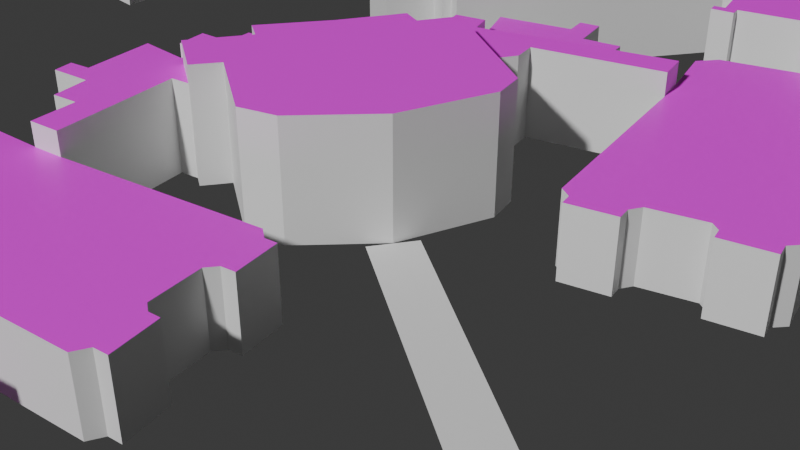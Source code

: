# Source: Untitled1.blend  (saved by Blender 5.0.118; exported with 4.5.12 LTS)
import bpy
from mathutils import Matrix  # noqa: F401  (used for matrix-valued properties, if any)

bpy.ops.wm.read_factory_settings(use_empty=True)
scene = bpy.context.scene
scene.name = 'Scene'

# ---- collections
col_collection = bpy.data.collections.new('Collection'); scene.collection.children.link(col_collection)
col_roads = bpy.data.collections.new('roads'); scene.collection.children.link(col_roads)

# ---- images (referenced by path relative to the original .blend; pixels are not part of the script)
import os
ASSET_DIR = os.environ.get("B2B_ASSET_DIR", "")  # directory of the original .blend (textures are referenced by path, not embedded)
HERE = os.path.dirname(os.path.abspath(__file__))  # packed textures are extracted next to this script under _unpacked/

def load_image(name, relpath, width, height, colorspace="sRGB"):
    """Load a texture the original file referenced (path relative to the .blend, or extracted next to this script)."""
    p = next((c for c in (os.path.join(HERE, relpath), os.path.join(ASSET_DIR, relpath)) if relpath and os.path.exists(c)), "")
    if p:
        img = bpy.data.images.load(p, check_existing=True)
        img.name = name
    else:  # same state as the original file: an image datablock whose file is absent (Cycles renders it pink)
        img = bpy.data.images.new(name, width, height)
        img.source = "FILE"
        img.filepath = "//" + (relpath or name)
    img.colorspace_settings.name = colorspace
    return img
img_cv_raman___bhagat_sing_building_png = load_image('CV RAMAN & BHAGAT SING BUILDING.png', 'CV RAMAN & BHAGAT SING BUILDING.png', 1024, 1024, 'sRGB')
img_tagore_b_hostel_png = load_image('Tagore B Hostel.png', 'Tagore B Hostel.png', 1024, 1024, 'sRGB')
img_a_block_1_png = load_image('A Block 1.png', 'A Block 1.png', 1024, 1024, 'sRGB')
img_d_block_png = load_image('D Block.png', 'D Block.png', 1024, 1024, 'sRGB')
img_d_block_right_png = load_image('D Block Right.png', 'D Block Right.png', 1024, 1024, 'sRGB')
img_admin_cell_png = load_image('Admin Cell.png', 'Admin Cell.png', 1024, 1024, 'sRGB')
img_pica_building_png = load_image('PICA Building.png', 'PICA Building.png', 1024, 1024, 'sRGB')
img_parul_institute_of_ayurved_png = load_image('Parul Institute of Ayurved.png', 'Parul Institute of Ayurved.png', 1024, 1024, 'sRGB')
img_parul_institute_of_management_and_research_png = load_image('Parul Institute of Management and Research.png', 'Parul Institute of Management and Research.png', 1024, 1024, 'sRGB')
img_kalpna_bhavan_b_png = load_image('Kalpna Bhavan B.png', 'Kalpna Bhavan B.png', 1024, 1024, 'sRGB')
img_parul_institute_of_architecture_and_research_png = load_image('Parul Institute of Architecture and Research.png', 'Parul Institute of Architecture and Research.png', 1024, 1024, 'sRGB')

# ---- materials (node trees are filled in below, after node groups)
mat_cv_raman___n_block = bpy.data.materials.new('CV_Raman_&_N_Block')
mat_material_002 = bpy.data.materials.new('Material.002')
mat_tagore_b_hostel = bpy.data.materials.new('Tagore_B_Hostel')
mat_a_block_1 = bpy.data.materials.new('A Block 1')
mat_material = bpy.data.materials.new('Material')
mat_material.alpha_threshold = 0.0
mat_material.use_backface_culling_lightprobe_volume = False
mat_material.roughness = 0.5
mat_material.line_color = (0.0, 0.0, 0.0, 1.0)
mat_material_001 = bpy.data.materials.new('Material.001')
mat_material_003 = bpy.data.materials.new('Material.003')
mat_d_block_right = bpy.data.materials.new('D Block Right')
mat_admin_cell = bpy.data.materials.new('Admin Cell')
mat_pica_building = bpy.data.materials.new('PICA Building')
mat_parul_institute_of_ayurved = bpy.data.materials.new('Parul Institute of Ayurved')
mat_parul_institutee_of_management_and_research = bpy.data.materials.new('Parul Institutee of Management and Research')
mat_kalpna_bhavan_b = bpy.data.materials.new('Kalpna Bhavan B')
mat_parul_institute_of_architecture_and_research = bpy.data.materials.new('Parul Institute of Architecture and Research')

# ---- material node trees
mat_cv_raman___n_block.use_nodes = True; mat_cv_raman___n_block.node_tree.nodes.clear()
_N = mat_cv_raman___n_block.node_tree.nodes; _L = mat_cv_raman___n_block.node_tree.links
n0 = _N.new('ShaderNodeBsdfPrincipled'); n0.name = 'Principled BSDF'; n0.location = (-200, 100)
n1 = _N.new('ShaderNodeOutputMaterial'); n1.name = 'Material Output'; n1.location = (200, 100)
n2 = _N.new('ShaderNodeTexImage'); n2.name = 'Image Texture'; n2.location = (-549, 109)
n2.image = img_cv_raman___bhagat_sing_building_png
_L.new(n0.outputs[0], n1.inputs[0])
_L.new(n2.outputs[0], n0.inputs[0])
n1.is_active_output = True
mat_material_002.use_nodes = True; mat_material_002.node_tree.nodes.clear()
_N = mat_material_002.node_tree.nodes; _L = mat_material_002.node_tree.links
n0 = _N.new('ShaderNodeBsdfPrincipled'); n0.name = 'Principled BSDF'; n0.location = (-200, 100)
n1 = _N.new('ShaderNodeOutputMaterial'); n1.name = 'Material Output'; n1.location = (200, 100)
_L.new(n0.outputs[0], n1.inputs[0])
n1.is_active_output = True
mat_tagore_b_hostel.use_nodes = True; mat_tagore_b_hostel.node_tree.nodes.clear()
_N = mat_tagore_b_hostel.node_tree.nodes; _L = mat_tagore_b_hostel.node_tree.links
n0 = _N.new('ShaderNodeBsdfPrincipled'); n0.name = 'Principled BSDF'; n0.location = (-200, 100)
n1 = _N.new('ShaderNodeOutputMaterial'); n1.name = 'Material Output'; n1.location = (200, 100)
n2 = _N.new('ShaderNodeTexImage'); n2.name = 'Image Texture'; n2.location = (-612, 108)
n2.image = img_tagore_b_hostel_png
_L.new(n0.outputs[0], n1.inputs[0])
_L.new(n2.outputs[0], n0.inputs[0])
n1.is_active_output = True
mat_a_block_1.use_nodes = True; mat_a_block_1.node_tree.nodes.clear()
_N = mat_a_block_1.node_tree.nodes; _L = mat_a_block_1.node_tree.links
n0 = _N.new('ShaderNodeBsdfPrincipled'); n0.name = 'Principled BSDF'; n0.location = (-200, 100)
n1 = _N.new('ShaderNodeOutputMaterial'); n1.name = 'Material Output'; n1.location = (200, 100)
n2 = _N.new('ShaderNodeTexImage'); n2.name = 'Image Texture'; n2.location = (-552, 61)
n2.image = img_a_block_1_png
_L.new(n0.outputs[0], n1.inputs[0])
_L.new(n2.outputs[0], n0.inputs[0])
n1.is_active_output = True
mat_material.use_nodes = True; mat_material.node_tree.nodes.clear()
_N = mat_material.node_tree.nodes; _L = mat_material.node_tree.links
n0 = _N.new('ShaderNodeOutputMaterial'); n0.name = 'Material Output'; n0.location = (200, 100)
n1 = _N.new('ShaderNodeBsdfPrincipled'); n1.name = 'Principled BSDF'; n1.location = (-200, 100)
_L.new(n1.outputs[0], n0.inputs[0])
n0.is_active_output = True
mat_material_001.use_nodes = True; mat_material_001.node_tree.nodes.clear()
_N = mat_material_001.node_tree.nodes; _L = mat_material_001.node_tree.links
n0 = _N.new('ShaderNodeBsdfPrincipled'); n0.name = 'Principled BSDF'; n0.location = (-200, 100)
n1 = _N.new('ShaderNodeOutputMaterial'); n1.name = 'Material Output'; n1.location = (200, 100)
n2 = _N.new('ShaderNodeTexImage'); n2.name = 'Image Texture'; n2.location = (-529, 94)
n2.image = img_d_block_png
_L.new(n0.outputs[0], n1.inputs[0])
_L.new(n2.outputs[0], n0.inputs[0])
n1.is_active_output = True
mat_material_003.use_nodes = True; mat_material_003.node_tree.nodes.clear()
_N = mat_material_003.node_tree.nodes; _L = mat_material_003.node_tree.links
n0 = _N.new('ShaderNodeBsdfPrincipled'); n0.name = 'Principled BSDF'; n0.location = (-200, 100)
n1 = _N.new('ShaderNodeOutputMaterial'); n1.name = 'Material Output'; n1.location = (200, 100)
_L.new(n0.outputs[0], n1.inputs[0])
n1.is_active_output = True
mat_d_block_right.use_nodes = True; mat_d_block_right.node_tree.nodes.clear()
_N = mat_d_block_right.node_tree.nodes; _L = mat_d_block_right.node_tree.links
n0 = _N.new('ShaderNodeBsdfPrincipled'); n0.name = 'Principled BSDF'; n0.location = (-200, 100)
n1 = _N.new('ShaderNodeOutputMaterial'); n1.name = 'Material Output'; n1.location = (200, 100)
n2 = _N.new('ShaderNodeTexImage'); n2.name = 'Image Texture'; n2.location = (-634, 39)
n2.image = img_d_block_right_png
_L.new(n0.outputs[0], n1.inputs[0])
_L.new(n2.outputs[0], n0.inputs[0])
n1.is_active_output = True
mat_admin_cell.use_nodes = True; mat_admin_cell.node_tree.nodes.clear()
_N = mat_admin_cell.node_tree.nodes; _L = mat_admin_cell.node_tree.links
n0 = _N.new('ShaderNodeBsdfPrincipled'); n0.name = 'Principled BSDF'; n0.location = (-200, 100)
n1 = _N.new('ShaderNodeOutputMaterial'); n1.name = 'Material Output'; n1.location = (200, 100)
n2 = _N.new('ShaderNodeTexImage'); n2.name = 'Image Texture'; n2.location = (-574, 64)
n2.image = img_admin_cell_png
_L.new(n0.outputs[0], n1.inputs[0])
_L.new(n2.outputs[0], n0.inputs[0])
n1.is_active_output = True
mat_pica_building.use_nodes = True; mat_pica_building.node_tree.nodes.clear()
_N = mat_pica_building.node_tree.nodes; _L = mat_pica_building.node_tree.links
n0 = _N.new('ShaderNodeBsdfPrincipled'); n0.name = 'Principled BSDF'; n0.location = (-200, 100)
n1 = _N.new('ShaderNodeOutputMaterial'); n1.name = 'Material Output'; n1.location = (200, 100)
n2 = _N.new('ShaderNodeTexImage'); n2.name = 'Image Texture'; n2.location = (-600, 95)
n2.image = img_pica_building_png
_L.new(n0.outputs[0], n1.inputs[0])
_L.new(n2.outputs[0], n0.inputs[0])
n1.is_active_output = True
mat_parul_institute_of_ayurved.use_nodes = True; mat_parul_institute_of_ayurved.node_tree.nodes.clear()
_N = mat_parul_institute_of_ayurved.node_tree.nodes; _L = mat_parul_institute_of_ayurved.node_tree.links
n0 = _N.new('ShaderNodeBsdfPrincipled'); n0.name = 'Principled BSDF'; n0.location = (-187, 135)
n1 = _N.new('ShaderNodeOutputMaterial'); n1.name = 'Material Output'; n1.location = (213, 135)
n2 = _N.new('ShaderNodeTexImage'); n2.name = 'Image Texture'; n2.location = (-533, 99)
n2.image = img_parul_institute_of_ayurved_png
_L.new(n0.outputs[0], n1.inputs[0])
_L.new(n2.outputs[0], n0.inputs[0])
n1.is_active_output = True
mat_parul_institutee_of_management_and_research.use_nodes = True; mat_parul_institutee_of_management_and_research.node_tree.nodes.clear()
_N = mat_parul_institutee_of_management_and_research.node_tree.nodes; _L = mat_parul_institutee_of_management_and_research.node_tree.links
n0 = _N.new('ShaderNodeBsdfPrincipled'); n0.name = 'Principled BSDF'; n0.location = (-200, 100)
n1 = _N.new('ShaderNodeOutputMaterial'); n1.name = 'Material Output'; n1.location = (200, 100)
n2 = _N.new('ShaderNodeTexImage'); n2.name = 'Image Texture'; n2.location = (-636, 117)
n2.image = img_parul_institute_of_management_and_research_png
_L.new(n0.outputs[0], n1.inputs[0])
_L.new(n2.outputs[0], n0.inputs[0])
n1.is_active_output = True
mat_kalpna_bhavan_b.use_nodes = True; mat_kalpna_bhavan_b.node_tree.nodes.clear()
_N = mat_kalpna_bhavan_b.node_tree.nodes; _L = mat_kalpna_bhavan_b.node_tree.links
n0 = _N.new('ShaderNodeBsdfPrincipled'); n0.name = 'Principled BSDF'; n0.location = (-200, 100)
n1 = _N.new('ShaderNodeOutputMaterial'); n1.name = 'Material Output'; n1.location = (200, 100)
n2 = _N.new('ShaderNodeTexImage'); n2.name = 'Image Texture'; n2.location = (-536, 114)
n2.image = img_kalpna_bhavan_b_png
_L.new(n0.outputs[0], n1.inputs[0])
_L.new(n2.outputs[0], n0.inputs[0])
n1.is_active_output = True
mat_parul_institute_of_architecture_and_research.use_nodes = True; mat_parul_institute_of_architecture_and_research.node_tree.nodes.clear()
_N = mat_parul_institute_of_architecture_and_research.node_tree.nodes; _L = mat_parul_institute_of_architecture_and_research.node_tree.links
n0 = _N.new('ShaderNodeBsdfPrincipled'); n0.name = 'Principled BSDF'; n0.location = (-200, 100)
n1 = _N.new('ShaderNodeOutputMaterial'); n1.name = 'Material Output'; n1.location = (200, 100)
n2 = _N.new('ShaderNodeTexImage'); n2.name = 'Image Texture'; n2.location = (-581, 90)
n2.image = img_parul_institute_of_architecture_and_research_png
_L.new(n0.outputs[0], n1.inputs[0])
_L.new(n2.outputs[0], n0.inputs[0])
n1.is_active_output = True

# ---- world
world_world = bpy.data.worlds.new('World'); scene.world = world_world
world_world.use_nodes = True; world_world.node_tree.nodes.clear()
_N = world_world.node_tree.nodes; _L = world_world.node_tree.links
n0 = _N.new('ShaderNodeOutputWorld'); n0.name = 'World Output'; n0.location = (200, 100)
n1 = _N.new('ShaderNodeBackground'); n1.name = 'Background'; n1.location = (-200, 100)
n1.inputs[0].default_value = (0.05088, 0.05088, 0.05088, 1.0)
_L.new(n1.outputs[0], n0.inputs[0])
n0.is_active_output = True
world_world.color = (0.05088, 0.05088, 0.05088)
world_world.sun_shadow_jitter_overblur = 0.0

# ---- cameras
cam_camera_001 = bpy.data.cameras.new('Camera.001')
cam_camera_001.lens = 50.0

# ---- meshes
me_plane_002 = bpy.data.meshes.new('Plane.002')
me_plane_002.from_pydata([(-12.77, 26.49, 10.5), (-10.64, 27.33, 10.5), (-10.89, 27.93, 10.5), (-7.583, 29.09, 10.5), (-2.607, 29.89, 10.5), (0.517, 29.89, 10.5), (0.6178, 29.21, 10.5), (2.838, 29.18, 10.5), (2.712, 10.16, 10.5), (3.941, 3.752, 10.5), (3.394, 3.605, 10.5), (4.34, -1.482, 10.5), (7.031, -1.02, 10.5), (9.123, -12.44, 10.5), (7.249, -12.92, 10.5), (8.033, -27.13, 10.5), (5.244, -27.26, 10.5), (5.287, -28.57, 10.5), (1.706, -28.89, 10.5), (1.656, -27.5, 10.5), (0.2181, -27.55, 10.5), (-0.2107, -20.77, 10.5), (-1.951, -20.84, 10.5), (-2.178, -16.15, 10.5), (2.413, -15.87, 10.5), (2.286, -13.71, 10.5), (1.496, -13.8, 10.5), (-0.5765, -2.294, 10.5), (2.177, -1.852, 10.5), (1.21, 3.213, 10.5), (-2.426, 6.429, 10.5), (-5.544, 5.854, 10.5), (-5.544, 5.854, 10.5), (-2.144, 4.689, 10.5), (0.1988, 3.031, 10.5), (-2.042, 4.301, 10.5), (-1.865, 3.943, 10.5), (-1.623, 3.627, 10.5), (-1.322, 3.366, 10.5), (-0.9762, 3.169, 10.5), (-0.5975, 3.045, 10.5), (-0.2007, 2.999, 10.5), (-12.77, 26.49, -10.5), (-10.64, 27.33, -10.5), (-10.89, 27.93, -10.5), (-7.583, 29.09, -10.5), (-2.607, 29.89, -10.5), (0.517, 29.89, -10.5), (0.6178, 29.21, -10.5), (2.838, 29.18, -10.5), (2.712, 10.16, -10.5), (3.941, 3.752, -10.5), (3.394, 3.605, -10.5), (4.34, -1.482, -10.5), (7.031, -1.02, -10.5), (9.123, -12.44, -10.5), (7.249, -12.92, -10.5), (8.033, -27.13, -10.5), (5.244, -27.26, -10.5), (5.287, -28.57, -10.5), (1.706, -28.89, -10.5), (1.656, -27.5, -10.5), (0.2181, -27.55, -10.5), (-0.2107, -20.77, -10.5), (-1.951, -20.84, -10.5), (-2.178, -16.15, -10.5), (2.413, -15.87, -10.5), (2.286, -13.71, -10.5), (1.496, -13.8, -10.5), (-0.5765, -2.294, -10.5), (2.177, -1.852, -10.5), (1.21, 3.213, -10.5), (-2.426, 6.429, -10.5), (-5.544, 5.854, -10.5), (-5.544, 5.854, -10.5), (0.1988, 3.031, -10.5), (-0.2007, 2.999, -10.5), (-0.5975, 3.045, -10.5), (-0.9762, 3.169, -10.5), (-1.322, 3.366, -10.5), (-1.623, 3.627, -10.5), (-1.865, 3.943, -10.5), (-2.042, 4.301, -10.5), (-2.144, 4.689, -10.5)], [], [(1, 0, 32, 31, 30, 33, 35, 36, 37, 38, 39, 40, 41, 34, 29, 28, 27, 26, 25, 24, 23, 22, 21, 20, 19, 18, 17, 16, 15, 14, 13, 12, 11, 10, 9, 8, 7, 6, 5, 4, 3, 2), (43, 44, 45, 46, 47, 48, 49, 50, 51, 52, 53, 54, 55, 56, 57, 58, 59, 60, 61, 62, 63, 64, 65, 66, 67, 68, 69, 70, 71, 75, 76, 77, 78, 79, 80, 81, 82, 83, 72, 73, 74, 42), (1, 2, 44, 43), (28, 29, 71, 70), (15, 16, 58, 57), (2, 3, 45, 44), (30, 31, 73, 72), (16, 17, 59, 58), (3, 4, 46, 45), (31, 32, 74, 73), (17, 18, 60, 59), (4, 5, 47, 46), (32, 0, 42, 74), (18, 19, 61, 60), (5, 6, 48, 47), (29, 34, 75, 71), (19, 20, 62, 61), (6, 7, 49, 48), (34, 41, 76, 75), (20, 21, 63, 62), (7, 8, 50, 49), (41, 40, 77, 76), (21, 22, 64, 63), (8, 9, 51, 50), (40, 39, 78, 77), (22, 23, 65, 64), (9, 10, 52, 51), (39, 38, 79, 78), (23, 24, 66, 65), (10, 11, 53, 52), (38, 37, 80, 79), (24, 25, 67, 66), (11, 12, 54, 53), (37, 36, 81, 80), (25, 26, 68, 67), (12, 13, 55, 54), (36, 35, 82, 81), (26, 27, 69, 68), (13, 14, 56, 55), (35, 33, 83, 82), (0, 1, 43, 42), (27, 28, 70, 69), (14, 15, 57, 56), (33, 30, 72, 83)])
me_plane_002.polygons.foreach_set('material_index', [0, 1, 1, 1, 1, 1, 1, 1, 1, 1, 1, 1, 1, 1, 1, 1, 1, 1, 1, 1, 1, 1, 1, 1, 1, 1, 1, 1, 1, 1, 1, 1, 1, 1, 1, 1, 1, 1, 1, 1, 1, 1, 1, 1])
_uv = me_plane_002.uv_layers.new(name='UVMap')
_uv.uv.foreach_set('vector', [0.2265, 0.9268, 0.1512, 0.9143, 0.395, 0.5751, 0.3954, 0.5749, 0.5075, 0.5844, 0.5139, 0.5549, 0.5174, 0.5476, 0.5223, 0.541, 0.5323, 0.5358, 0.5424, 0.5318, 0.5572, 0.5291, 0.5719, 0.5282, 0.5869, 0.5283, 0.6019, 0.529, 0.632, 0.5314, 0.6657, 0.4511, 0.5619, 0.4459, 0.6333, 0.2543, 0.6632, 0.2558, 0.6611, 0.2204, 0.5001, 0.2193, 0.5032, 0.1412, 0.5689, 0.143, 0.5768, 0.03269, 0.6298, 0.03158, 0.6317, 0.01018, 0.7572, 0.01391, 0.7556, 0.03409, 0.8568, 0.03673, 0.834, 0.2691, 0.9048, 0.2765, 0.8392, 0.4636, 0.7398, 0.4554, 0.71, 0.5384, 0.7306, 0.5395, 0.6902, 0.6441, 0.7032, 0.9545, 0.6249, 0.9548, 0.6245, 0.9669, 0.5093, 0.9675, 0.3352, 0.9574, 0.2214, 0.9386, 0.2265, 0.9268, 0.2214, 0.9386, 0.3352, 0.9574, 0.5093, 0.9675, 0.6245, 0.9669, 0.6249, 0.9548, 0.7032, 0.9545, 0.6902, 0.6441, 0.7306, 0.5395, 0.71, 0.5384, 0.7398, 0.4554, 0.8392, 0.4636, 0.9048, 0.2765, 0.834, 0.2691, 0.8568, 0.03673, 0.7556, 0.03409, 0.7572, 0.01391, 0.6317, 0.01018, 0.6298, 0.03158, 0.5768, 0.03269, 0.5689, 0.143, 0.5032, 0.1412, 0.5001, 0.2193, 0.6611, 0.2204, 0.6632, 0.2558, 0.6333, 0.2543, 0.5619, 0.4459, 0.6657, 0.4511, 0.632, 0.5314, 0.6019, 0.529, 0.5869, 0.5283, 0.5719, 0.5282, 0.5572, 0.5291, 0.5424, 0.5318, 0.5323, 0.5358, 0.5223, 0.541, 0.5174, 0.5476, 0.5139, 0.5549, 0.5075, 0.5844, 0.3954, 0.5749, 0.395, 0.5751, 0.1512, 0.9143, 0.2265, 0.9268, 0.2214, 0.9386, 0.2214, 0.9386, 0.2265, 0.9268, 0.6657, 0.4511, 0.632, 0.5314, 0.632, 0.5314, 0.6657, 0.4511, 0.8568, 0.03673, 0.7556, 0.03409, 0.7556, 0.03409, 0.8568, 0.03673, 0.2214, 0.9386, 0.3352, 0.9574, 0.3352, 0.9574, 0.2214, 0.9386, 0.5075, 0.5844, 0.3954, 0.5749, 0.3954, 0.5749, 0.5075, 0.5844, 0.7556, 0.03409, 0.7572, 0.01391, 0.7572, 0.01391, 0.7556, 0.03409, 0.3352, 0.9574, 0.5093, 0.9675, 0.5093, 0.9675, 0.3352, 0.9574, 0.3954, 0.5749, 0.395, 0.5751, 0.395, 0.5751, 0.3954, 0.5749, 0.7572, 0.01391, 0.6317, 0.01018, 0.6317, 0.01018, 0.7572, 0.01391, 0.5093, 0.9675, 0.6245, 0.9669, 0.6245, 0.9669, 0.5093, 0.9675, 0.395, 0.5751, 0.1512, 0.9143, 0.1512, 0.9143, 0.395, 0.5751, 0.6317, 0.01018, 0.6298, 0.03158, 0.6298, 0.03158, 0.6317, 0.01018, 0.6245, 0.9669, 0.6249, 0.9548, 0.6249, 0.9548, 0.6245, 0.9669, 0.632, 0.5314, 0.6019, 0.529, 0.6019, 0.529, 0.632, 0.5314, 0.6298, 0.03158, 0.5768, 0.03269, 0.5768, 0.03269, 0.6298, 0.03158, 0.6249, 0.9548, 0.7032, 0.9545, 0.7032, 0.9545, 0.6249, 0.9548, 0.6019, 0.529, 0.5869, 0.5283, 0.5869, 0.5283, 0.6019, 0.529, 0.5768, 0.03269, 0.5689, 0.143, 0.5689, 0.143, 0.5768, 0.03269, 0.7032, 0.9545, 0.6902, 0.6441, 0.6902, 0.6441, 0.7032, 0.9545, 0.5869, 0.5283, 0.5719, 0.5282, 0.5719, 0.5282, 0.5869, 0.5283, 0.5689, 0.143, 0.5032, 0.1412, 0.5032, 0.1412, 0.5689, 0.143, 0.6902, 0.6441, 0.7306, 0.5395, 0.7306, 0.5395, 0.6902, 0.6441, 0.5719, 0.5282, 0.5572, 0.5291, 0.5572, 0.5291, 0.5719, 0.5282, 0.5032, 0.1412, 0.5001, 0.2193, 0.5001, 0.2193, 0.5032, 0.1412, 0.7306, 0.5395, 0.71, 0.5384, 0.71, 0.5384, 0.7306, 0.5395, 0.5572, 0.5291, 0.5424, 0.5318, 0.5424, 0.5318, 0.5572, 0.5291, 0.5001, 0.2193, 0.6611, 0.2204, 0.6611, 0.2204, 0.5001, 0.2193, 0.71, 0.5384, 0.7398, 0.4554, 0.7398, 0.4554, 0.71, 0.5384, 0.5424, 0.5318, 0.5323, 0.5358, 0.5323, 0.5358, 0.5424, 0.5318, 0.6611, 0.2204, 0.6632, 0.2558, 0.6632, 0.2558, 0.6611, 0.2204, 0.7398, 0.4554, 0.8392, 0.4636, 0.8392, 0.4636, 0.7398, 0.4554, 0.5323, 0.5358, 0.5223, 0.541, 0.5223, 0.541, 0.5323, 0.5358, 0.6632, 0.2558, 0.6333, 0.2543, 0.6333, 0.2543, 0.6632, 0.2558, 0.8392, 0.4636, 0.9048, 0.2765, 0.9048, 0.2765, 0.8392, 0.4636, 0.5223, 0.541, 0.5174, 0.5476, 0.5174, 0.5476, 0.5223, 0.541, 0.6333, 0.2543, 0.5619, 0.4459, 0.5619, 0.4459, 0.6333, 0.2543, 0.9048, 0.2765, 0.834, 0.2691, 0.834, 0.2691, 0.9048, 0.2765, 0.5174, 0.5476, 0.5139, 0.5549, 0.5139, 0.5549, 0.5174, 0.5476, 0.1512, 0.9143, 0.2265, 0.9268, 0.2265, 0.9268, 0.1512, 0.9143, 0.5619, 0.4459, 0.6657, 0.4511, 0.6657, 0.4511, 0.5619, 0.4459, 0.834, 0.2691, 0.8568, 0.03673, 0.8568, 0.03673, 0.834, 0.2691, 0.5139, 0.5549, 0.5075, 0.5844, 0.5075, 0.5844, 0.5139, 0.5549])
me_plane_002.materials.append(mat_cv_raman___n_block)
me_plane_002.materials.append(mat_material_002)
me_plane_002.update()
me_plane_003 = bpy.data.meshes.new('Plane.003')
me_plane_003.from_pydata([(-2.924, 4.751, 1.545), (-0.01743, 4.42, 1.545), (-0.009556, 4.499, 1.545), (5.284, 3.956, 1.545), (5.221, 3.255, 1.545), (5.048, 3.278, 1.545), (4.192, -4.59, 1.545), (2.758, -4.465, 1.545), (2.722, -4.794, 1.545), (-2.456, -4.34, 1.545), (-2.461, -3.971, 1.545), (-3.836, -3.834, 1.545), (-0.01743, 4.42, -19.45), (-0.009556, 4.499, -19.45), (5.284, 3.956, -19.45), (5.221, 3.255, -19.45), (5.048, 3.278, -19.45), (4.192, -4.59, -19.45), (2.758, -4.465, -19.45), (2.722, -4.794, -19.45), (-2.456, -4.34, -19.45), (-2.461, -3.971, -19.45), (-3.836, -3.834, -19.45), (-2.924, 4.751, -19.45)], [], [(1, 2, 3, 4, 5, 6, 7, 8, 9, 10, 11, 0), (12, 23, 22, 21, 20, 19, 18, 17, 16, 15, 14, 13), (4, 3, 14, 15), (11, 10, 21, 22), (8, 7, 18, 19), (5, 4, 15, 16), (1, 0, 23, 12), (2, 1, 12, 13), (9, 8, 19, 20), (6, 5, 16, 17), (0, 11, 22, 23), (3, 2, 13, 14), (10, 9, 20, 21), (7, 6, 17, 18)])
me_plane_003.polygons.foreach_set('material_index', [1, 0, 0, 0, 0, 0, 0, 0, 0, 0, 0, 0, 0, 0])
_uv = me_plane_003.uv_layers.new(name='UVMap')
_uv.uv.foreach_set('vector', [0.4803, 0.8089, 0.481, 0.8155, 0.9688, 0.7728, 0.9635, 0.7138, 0.9489, 0.7158, 0.8708, 0.1027, 0.738, 0.1144, 0.7351, 0.08668, 0.2605, 0.1208, 0.2601, 0.1518, 0.1287, 0.1613, 0.2091, 0.8367, 0.4803, 0.8089, 0.2091, 0.8367, 0.1287, 0.1613, 0.2601, 0.1518, 0.2605, 0.1208, 0.7351, 0.08668, 0.738, 0.1144, 0.8708, 0.1027, 0.9489, 0.7158, 0.9635, 0.7138, 0.9688, 0.7728, 0.481, 0.8155, 0.9635, 0.7138, 0.9688, 0.7728, 0.9688, 0.7728, 0.9635, 0.7138, 0.1287, 0.1613, 0.2601, 0.1518, 0.2601, 0.1518, 0.1287, 0.1613, 0.7351, 0.08668, 0.738, 0.1144, 0.738, 0.1144, 0.7351, 0.08668, 0.9489, 0.7158, 0.9635, 0.7138, 0.9635, 0.7138, 0.9489, 0.7158, 0.4803, 0.8089, 0.2091, 0.8367, 0.2091, 0.8367, 0.4803, 0.8089, 0.481, 0.8155, 0.4803, 0.8089, 0.4803, 0.8089, 0.481, 0.8155, 0.2605, 0.1208, 0.7351, 0.08668, 0.7351, 0.08668, 0.2605, 0.1208, 0.8708, 0.1027, 0.9489, 0.7158, 0.9489, 0.7158, 0.8708, 0.1027, 0.2091, 0.8367, 0.1287, 0.1613, 0.1287, 0.1613, 0.2091, 0.8367, 0.9688, 0.7728, 0.481, 0.8155, 0.481, 0.8155, 0.9688, 0.7728, 0.2601, 0.1518, 0.2605, 0.1208, 0.2605, 0.1208, 0.2601, 0.1518, 0.738, 0.1144, 0.8708, 0.1027, 0.8708, 0.1027, 0.738, 0.1144])
me_plane_003.materials.append(mat_material_002)
me_plane_003.materials.append(mat_tagore_b_hostel)
me_plane_003.update()
me_plane_007 = bpy.data.meshes.new('Plane.007')
me_plane_007.from_pydata([(7.498, -56.11, 0.04287), (-1.52, -65.66, 0.1435), (6.416, -73.48, 0.1725), (12.5, -68.54, 0.1288), (19.46, -76.31, 0.09241), (23.95, -71.33, 0.04167), (26.66, -68.47, 0.01149), (31.64, -63.05, -0.04447), (32.15, -62.47, -0.0503), (26.71, -56.55, -0.02311), (24.14, -53.74, -0.002604), (14.55, -63.19, 0.02821), (50.52, -60.59, -0.2073), (21.34, -46.88, -0.0008864), (24.32, -53.56, -0.003315), (19.5, -48.51, 0.006459), (24.88, -72.4, 0.03692), (22.98, -74.58, 0.05855), (25.65, -77.61, 0.04472), (22.69, -80.77, 0.07779), (29.41, -88.49, 0.04328), (26.52, -91.74, 0.07598), (29.23, -94.9, 0.06223), (35.57, -88.56, -0.007535), (32.91, -85.36, 0.005769), (38.45, -79.23, -0.05675), (41.27, -82.43, -0.07131), (47.48, -76.12, -0.1399), (44.45, -72.8, -0.1238), (41.84, -70.12, -0.1096), (35.99, -69.85, -0.06195), (34.66, -68.32, -0.0551), (31.7, -71.11, -0.02303), (29.16, -68.25, -0.009846), (27.77, -69.5, 0.00509), (41.46, -76.09, -0.0902), (27.94, -53.79, -0.0391), (49.52, -59.34, -0.2025), (45.88, -55.32, -0.1833), (40.25, -61.44, -0.12), (35.37, -56.2, -0.09398), (41.32, -49.97, -0.1602), (40.2, -48.85, -0.154), (36.76, -44.84, -0.1364), (38.12, -43.51, -0.1513), (41.49, -47.27, -0.1689), (47.24, -53.99, -0.1982), (50.71, -57.9, -0.2162), (7.597, -56.08, 11.94), (-1.421, -65.62, 12.04), (6.515, -73.45, 12.07), (12.6, -68.51, 12.03), (19.55, -76.28, 11.99), (24.05, -71.3, 11.94), (26.76, -68.44, 11.91), (31.74, -63.02, 11.86), (32.25, -62.44, 11.85), (26.81, -56.52, 11.88), (24.24, -53.71, 11.9), (14.65, -63.16, 11.93), (24.98, -72.37, 11.94), (23.08, -74.55, 11.96), (25.75, -77.58, 11.94), (22.79, -80.74, 11.98), (29.51, -88.46, 11.94), (26.62, -91.71, 11.98), (29.33, -94.87, 11.96), (35.67, -88.53, 11.89), (33.01, -85.32, 11.91), (38.55, -79.2, 11.84), (41.37, -82.4, 11.83), (47.58, -76.09, 11.76), (44.54, -72.77, 11.78), (36.09, -69.81, 11.84), (34.76, -68.29, 11.84), (31.8, -71.08, 11.88), (29.26, -68.21, 11.89), (27.87, -69.47, 11.9), (41.56, -76.06, 11.81), (26.73, -68.45, 8.936), (31.71, -63.03, 8.88), (32.23, -62.45, 8.874), (26.78, -56.52, 8.902), (24.22, -53.71, 8.922), (41.91, -70.09, 8.815), (50.59, -60.56, 8.717), (24.39, -53.54, 8.921), (19.58, -48.48, 8.931), (21.41, -46.86, 8.924), (44.52, -72.78, 8.801), (38.97, -66.89, 8.831), (36.06, -69.82, 8.863), (34.74, -68.3, 8.87), (35.57, -67.19, 8.86), (31.77, -71.09, 8.902), (29.24, -68.22, 8.915), (27.85, -69.48, 8.93), (41.54, -76.07, 8.835), (28.02, -53.77, 8.886), (28.74, -54.61, 8.882), (49.59, -59.32, 8.722), (45.95, -55.3, 8.741), (40.32, -61.41, 8.805), (35.45, -56.18, 8.831), (41.4, -49.95, 8.765), (40.28, -48.83, 8.771), (36.83, -44.81, 8.788), (38.19, -43.49, 8.773), (41.57, -47.24, 8.756), (47.32, -53.97, 8.727), (50.78, -57.87, 8.709), (26.8, -56.52, 11.88), (24.24, -53.71, 11.9), (24.41, -53.53, 11.9), (19.6, -48.48, 11.91), (21.43, -46.85, 11.9), (28.04, -53.76, 11.86), (28.76, -54.6, 11.86)], [], [(32, 31, 74, 75), (31, 32, 94, 92), (7, 8, 81, 80), (41, 40, 103, 104), (8, 7, 55, 56), (6, 7, 80, 79), (40, 39, 102, 103), (30, 31, 92, 91), (48, 59, 58, 57, 56, 55, 54, 53, 52, 51, 50, 49), (71, 70, 69, 68, 67, 66, 65, 64, 63, 62, 61, 60, 53, 54, 77, 76, 75, 74, 73, 78, 72), (21, 20, 64, 65), (9, 8, 56, 57), (33, 32, 75, 76), (22, 21, 65, 66), (10, 9, 57, 58), (34, 33, 76, 77), (23, 22, 66, 67), (11, 10, 58, 59), (6, 34, 77, 54), (24, 23, 67, 68), (0, 11, 59, 48), (25, 24, 68, 69), (35, 28, 72, 78), (26, 25, 69, 70), (30, 35, 78, 73), (1, 0, 48, 49), (27, 26, 70, 71), (2, 1, 49, 50), (28, 27, 71, 72), (3, 2, 50, 51), (16, 5, 53, 60), (4, 3, 51, 52), (17, 16, 60, 61), (5, 4, 52, 53), (18, 17, 61, 62), (31, 30, 73, 74), (19, 18, 62, 63), (7, 6, 54, 55), (20, 19, 63, 64), (99, 82, 111, 117), (80, 93, 92, 94, 95, 96, 79), (89, 97, 91, 90, 84), (80, 81, 82, 99, 98, 106, 105, 104, 103, 102, 101, 100, 85, 84, 90, 91, 92, 93), (108, 105, 106, 107), (110, 100, 101, 109), (42, 41, 104, 105), (8, 9, 82, 81), (32, 33, 95, 94), (9, 10, 83, 82), (33, 34, 96, 95), (36, 43, 106, 98), (34, 6, 79, 96), (43, 44, 107, 106), (12, 29, 84, 85), (28, 35, 97, 89), (44, 45, 108, 107), (10, 14, 86, 83), (35, 30, 91, 97), (45, 42, 105, 108), (14, 15, 87, 86), (13, 36, 98, 88), (38, 46, 109, 101), (15, 13, 88, 87), (29, 28, 89, 84), (46, 47, 110, 109), (47, 37, 100, 110), (37, 12, 85, 100), (39, 38, 101, 102), (116, 117, 111, 112, 113, 114, 115), (88, 98, 116, 115), (87, 88, 115, 114), (83, 86, 113, 112), (82, 83, 112, 111), (98, 99, 117, 116), (86, 87, 114, 113)])
me_plane_007.polygons.foreach_set('material_index', [0, 0, 0, 0, 0, 0, 0, 0, 0, 0, 0, 0, 0, 0, 0, 0, 0, 0, 0, 0, 0, 0, 0, 0, 0, 0, 0, 0, 0, 0, 0, 0, 0, 0, 0, 0, 0, 0, 0, 1, 0, 0, 0, 0, 0, 0, 0, 0, 0, 0, 0, 0, 0, 0, 0, 0, 0, 0, 0, 0, 0, 0, 0, 0, 0, 0, 0, 0, 0, 0, 0, 0, 0, 1, 0])
_uv = me_plane_007.uv_layers.new(name='UVMap')
_uv.uv.foreach_set('vector', [0.5574, 0.4651, 0.6018, 0.5178, 0.6018, 0.5178, 0.5574, 0.4651, 0.6018, 0.5178, 0.5574, 0.4651, 0.5574, 0.4651, 0.6018, 0.5178, 0.5472, 0.6028, 0.5592, 0.6184, 0.5592, 0.6184, 0.5472, 0.6028, 0.0, 0.0, 0.0, 0.0, 0.0, 0.0, 0.0, 0.0, 0.5592, 0.6184, 0.5472, 0.6028, 0.5472, 0.6028, 0.5592, 0.6184, 0.4787, 0.5136, 0.5472, 0.6028, 0.5472, 0.6028, 0.4787, 0.5136, 0.0, 0.0, 0.0, 0.0, 0.0, 0.0, 0.0, 0.0, 0.6283, 0.4924, 0.6018, 0.5178, 0.6018, 0.5178, 0.6283, 0.4924, 0.24, 0.7258, 0.3349, 0.619, 0.4377, 0.7467, 0.4724, 0.7168, 0.5592, 0.6184, 0.5472, 0.6028, 0.4787, 0.5136, 0.4359, 0.4573, 0.3614, 0.3621, 0.2401, 0.4924, 0.1987, 0.4373, 0.09851, 0.5496, 0.8149, 0.3907, 0.7237, 0.2701, 0.6769, 0.326, 0.5879, 0.2137, 0.6365, 0.1656, 0.5383, 0.04082, 0.4898, 0.09812, 0.5392, 0.1575, 0.4155, 0.2889, 0.4664, 0.3442, 0.4163, 0.3966, 0.4508, 0.4382, 0.4359, 0.4573, 0.4787, 0.5136, 0.4946, 0.4918, 0.5161, 0.5194, 0.5574, 0.4651, 0.6018, 0.5178, 0.6283, 0.4924, 0.7203, 0.3883, 0.767, 0.4466, 0.0, 0.0, 0.0, 0.0, 0.0, 0.0, 0.0, 0.0, 0.4724, 0.7168, 0.5592, 0.6184, 0.5592, 0.6184, 0.4724, 0.7168, 0.5161, 0.5194, 0.5574, 0.4651, 0.5574, 0.4651, 0.5161, 0.5194, 0.0, 0.0, 0.0, 0.0, 0.0, 0.0, 0.0, 0.0, 0.4377, 0.7467, 0.4724, 0.7168, 0.4724, 0.7168, 0.4377, 0.7467, 0.4946, 0.4918, 0.5161, 0.5194, 0.5161, 0.5194, 0.4946, 0.4918, 0.0, 0.0, 0.0, 0.0, 0.0, 0.0, 0.0, 0.0, 0.0, 0.0, 0.0, 0.0, 0.0, 0.0, 0.0, 0.0, 0.4787, 0.5136, 0.4946, 0.4918, 0.4946, 0.4918, 0.4787, 0.5136, 0.0, 0.0, 0.0, 0.0, 0.0, 0.0, 0.0, 0.0, 0.0, 0.0, 0.0, 0.0, 0.0, 0.0, 0.0, 0.0, 0.0, 0.0, 0.0, 0.0, 0.0, 0.0, 0.0, 0.0, 0.7203, 0.3883, 0.767, 0.4466, 0.767, 0.4466, 0.7203, 0.3883, 0.0, 0.0, 0.0, 0.0, 0.0, 0.0, 0.0, 0.0, 0.6283, 0.4924, 0.7203, 0.3883, 0.7203, 0.3883, 0.6283, 0.4924, 0.0, 0.0, 0.0, 0.0, 0.0, 0.0, 0.0, 0.0, 0.0, 0.0, 0.0, 0.0, 0.0, 0.0, 0.0, 0.0, 0.0, 0.0, 0.0, 0.0, 0.0, 0.0, 0.0, 0.0, 0.0, 0.0, 0.0, 0.0, 0.0, 0.0, 0.0, 0.0, 0.0, 0.0, 0.0, 0.0, 0.0, 0.0, 0.0, 0.0, 0.0, 0.0, 0.0, 0.0, 0.0, 0.0, 0.0, 0.0, 0.0, 0.0, 0.0, 0.0, 0.0, 0.0, 0.0, 0.0, 0.0, 0.0, 0.0, 0.0, 0.0, 0.0, 0.0, 0.0, 0.0, 0.0, 0.0, 0.0, 0.0, 0.0, 0.0, 0.0, 0.0, 0.0, 0.0, 0.0, 0.0, 0.0, 0.0, 0.0, 0.6018, 0.5178, 0.6283, 0.4924, 0.6283, 0.4924, 0.6018, 0.5178, 0.0, 0.0, 0.0, 0.0, 0.0, 0.0, 0.0, 0.0, 0.5472, 0.6028, 0.4787, 0.5136, 0.4787, 0.5136, 0.5472, 0.6028, 0.0, 0.0, 0.0, 0.0, 0.0, 0.0, 0.0, 0.0, 0.5008, 0.7506, 0.4724, 0.7168, 0.4724, 0.7168, 0.5008, 0.7506, 0.5472, 0.6028, 0.6169, 0.5369, 0.6018, 0.5178, 0.5574, 0.4651, 0.5161, 0.5194, 0.4946, 0.4918, 0.4787, 0.5136, 0.767, 0.4466, 0.7203, 0.3883, 0.6283, 0.4924, 0.673, 0.5474, 0.7244, 0.4942, 0.5472, 0.6028, 0.5592, 0.6184, 0.4724, 0.7168, 0.5008, 0.7506, 0.4859, 0.7688, 0.618, 0.9357, 0.6832, 0.8675, 0.7017, 0.8441, 0.6061, 0.7342, 0.6901, 0.643, 0.7762, 0.7562, 0.8411, 0.6853, 0.859, 0.6616, 0.7244, 0.4942, 0.673, 0.5474, 0.6283, 0.4924, 0.6018, 0.5178, 0.6169, 0.5369, 0.7033, 0.895, 0.6832, 0.8675, 0.618, 0.9357, 0.645, 0.9563, 0.864, 0.7158, 0.8411, 0.6853, 0.7762, 0.7562, 0.7993, 0.7795, 0.0, 0.0, 0.0, 0.0, 0.0, 0.0, 0.0, 0.0, 0.5592, 0.6184, 0.4724, 0.7168, 0.4724, 0.7168, 0.5592, 0.6184, 0.5574, 0.4651, 0.5161, 0.5194, 0.5161, 0.5194, 0.5574, 0.4651, 0.4724, 0.7168, 0.4377, 0.7467, 0.4377, 0.7467, 0.4724, 0.7168, 0.5161, 0.5194, 0.4946, 0.4918, 0.4946, 0.4918, 0.5161, 0.5194, 0.0, 0.0, 0.0, 0.0, 0.0, 0.0, 0.0, 0.0, 0.4946, 0.4918, 0.4787, 0.5136, 0.4787, 0.5136, 0.4946, 0.4918, 0.0, 0.0, 0.0, 0.0, 0.0, 0.0, 0.0, 0.0, 0.0, 0.0, 0.0, 0.0, 0.0, 0.0, 0.0, 0.0, 0.767, 0.4466, 0.7203, 0.3883, 0.7203, 0.3883, 0.767, 0.4466, 0.0, 0.0, 0.0, 0.0, 0.0, 0.0, 0.0, 0.0, 0.0, 0.0, 0.0, 0.0, 0.0, 0.0, 0.0, 0.0, 0.7203, 0.3883, 0.6283, 0.4924, 0.6283, 0.4924, 0.7203, 0.3883, 0.0, 0.0, 0.0, 0.0, 0.0, 0.0, 0.0, 0.0, 0.0, 0.0, 0.0, 0.0, 0.0, 0.0, 0.0, 0.0, 0.0, 0.0, 0.0, 0.0, 0.0, 0.0, 0.0, 0.0, 0.0, 0.0, 0.0, 0.0, 0.0, 0.0, 0.0, 0.0, 0.0, 0.0, 0.0, 0.0, 0.0, 0.0, 0.0, 0.0, 0.0, 0.0, 0.0, 0.0, 0.0, 0.0, 0.0, 0.0, 0.0, 0.0, 0.0, 0.0, 0.0, 0.0, 0.0, 0.0, 0.0, 0.0, 0.0, 0.0, 0.0, 0.0, 0.0, 0.0, 0.0, 0.0, 0.0, 0.0, 0.0, 0.0, 0.0, 0.0, 0.0, 0.0, 0.0, 0.0, 0.0, 0.0, 0.0, 0.0, 0.4859, 0.7688, 0.5008, 0.7506, 0.4724, 0.7168, 0.4377, 0.7467, 0.4437, 0.7547, 0.3562, 0.8602, 0.3814, 0.8855, 0.0, 0.0, 0.0, 0.0, 0.0, 0.0, 0.0, 0.0, 0.0, 0.0, 0.0, 0.0, 0.0, 0.0, 0.0, 0.0, 0.0, 0.0, 0.0, 0.0, 0.0, 0.0, 0.0, 0.0, 0.4724, 0.7168, 0.4377, 0.7467, 0.4377, 0.7467, 0.4724, 0.7168, 0.4859, 0.7688, 0.5008, 0.7506, 0.5008, 0.7506, 0.4859, 0.7688, 0.0, 0.0, 0.0, 0.0, 0.0, 0.0, 0.0, 0.0])
me_plane_007.materials.append(mat_a_block_1)
me_plane_007.materials.append(mat_material)
me_plane_007.update()
me_plane = bpy.data.meshes.new('Plane')
me_plane.from_pydata([(-12.1, 76.55, 11.93), (-12.1, 76.55, 11.93), (-8.522, 80.47, 11.93), (-8.522, 80.47, 11.93), (-17.19, 88.51, 11.93), (-19.0, 90.69, 11.93), (-18.11, 87.6, 11.93), (-20.18, 89.52, 11.93), (-18.16, 89.65, 11.93), (-15.57, 92.45, 11.93), (-16.45, 93.35, 11.93), (-15.66, 94.24, 11.93), (-11.82, 90.54, 11.93), (-8.637, 93.55, 11.93), (-8.915, 93.85, 11.93), (-8.045, 94.67, 11.93), (-6.061, 92.81, 11.93), (-6.957, 91.82, 11.93), (0.7223, 84.55, 11.93), (-0.9735, 82.64, 11.93), (0.8823, 80.84, 11.93), (-4.035, 75.29, 11.93), (-4.035, 74.17, 11.93), (-6.076, 71.98, 11.93), (-4.706, 70.78, 11.93), (-5.166, 70.09, 11.93), (8.195, 57.61, 11.93), (4.279, 53.54, 11.93), (-0.2398, 57.89, 11.93), (-2.974, 54.92, 11.93), (-8.866, 60.39, 11.93), (-15.75, 53.0, 11.93), (-14.76, 51.99, 11.93), (-17.0, 49.86, 11.93), (-17.96, 50.79, 11.93), (-16.97, 51.91, 11.93), (-19.75, 54.42, 11.93), (-20.6, 53.4, 11.93), (-21.8, 54.55, 11.93), (-19.13, 57.43, 11.93), (-23.08, 61.19, 11.93), (-20.97, 63.19, 11.93), (-20.01, 62.1, 11.93), (-15.75, 67.13, 11.93), (-23.28, 74.04, 11.93), (-24.2, 73.23, 11.93), (-26.31, 75.3, 11.93), (-22.58, 79.11, 11.93), (-26.41, 82.77, 11.93), (-25.32, 83.8, 11.93), (-24.55, 82.87, 11.93), (-21.8, 85.65, 11.93), (-22.82, 86.55, 11.93), (-21.64, 87.7, 11.93), (-19.65, 85.78, 11.93), (-20.55, 84.76, 11.93), (-12.1, 76.55, -0.06911), (-12.1, 76.55, -0.06911), (-8.522, 80.47, -0.06911), (-8.522, 80.47, -0.06911), (-15.57, 92.45, -0.06911), (-18.16, 89.65, -0.06911), (-19.0, 90.69, -0.06911), (-17.19, 88.51, -0.06911), (-20.18, 89.52, -0.06911), (-18.11, 87.6, -0.06911), (-16.45, 93.35, -0.06911), (-15.66, 94.24, -0.06911), (-11.82, 90.54, -0.06911), (-8.637, 93.55, -0.06911), (-8.915, 93.85, -0.06911), (-8.045, 94.67, -0.06911), (-6.061, 92.81, -0.06911), (-6.957, 91.82, -0.06911), (0.7223, 84.55, -0.06911), (-0.9735, 82.64, -0.06911), (0.8823, 80.84, -0.06911), (-4.035, 75.29, -0.06911), (-4.035, 74.17, -0.06911), (-6.076, 71.98, -0.06911), (-4.706, 70.78, -0.06911), (-5.166, 70.09, -0.06911), (8.195, 57.61, -0.06911), (4.279, 53.54, -0.06911), (-0.2398, 57.89, -0.06911), (-2.974, 54.92, -0.06911), (-8.866, 60.39, -0.06911), (-15.75, 53.0, -0.06911), (-14.76, 51.99, -0.06911), (-17.0, 49.86, -0.06911), (-17.96, 50.79, -0.06911), (-16.97, 51.91, -0.06911), (-19.75, 54.42, -0.06911), (-20.6, 53.4, -0.06911), (-21.8, 54.55, -0.06911), (-19.13, 57.43, -0.06911), (-23.08, 61.19, -0.06911), (-20.97, 63.19, -0.06911), (-20.01, 62.1, -0.06911), (-15.75, 67.13, -0.06911), (-23.28, 74.04, -0.06911), (-24.2, 73.23, -0.06911), (-26.31, 75.3, -0.06911), (-22.58, 79.11, -0.06911), (-26.41, 82.77, -0.06911), (-25.32, 83.8, -0.06911), (-24.55, 82.87, -0.06911), (-21.8, 85.65, -0.06911), (-22.82, 86.55, -0.06911), (-21.64, 87.7, -0.06911), (-19.65, 85.78, -0.06911), (-20.55, 84.76, -0.06911)], [], [(0, 2, 3, 1), (9, 8, 5, 7, 6, 4, 2, 1, 55, 54, 53, 52, 51, 50, 49, 48, 47, 46, 45, 44, 43, 42, 41, 40, 39, 38, 37, 36, 35, 34, 33, 32, 31, 30, 29, 28, 27, 26, 25, 24, 23, 22, 21, 20, 19, 18, 17, 16, 15, 14, 13, 12, 11, 10), (56, 57, 59, 58), (60, 66, 67, 68, 69, 70, 71, 72, 73, 74, 75, 76, 77, 78, 79, 80, 81, 82, 83, 84, 85, 86, 87, 88, 89, 90, 91, 92, 93, 94, 95, 96, 97, 98, 99, 100, 101, 102, 103, 104, 105, 106, 107, 108, 109, 110, 111, 57, 58, 63, 65, 64, 62, 61), (43, 44, 100, 99), (17, 18, 74, 73), (44, 45, 101, 100), (18, 19, 75, 74), (45, 46, 102, 101), (19, 20, 76, 75), (46, 47, 103, 102), (20, 21, 77, 76), (47, 48, 104, 103), (21, 22, 78, 77), (48, 49, 105, 104), (22, 23, 79, 78), (49, 50, 106, 105), (23, 24, 80, 79), (50, 51, 107, 106), (24, 25, 81, 80), (51, 52, 108, 107), (25, 26, 82, 81), (0, 1, 57, 56), (52, 53, 109, 108), (26, 27, 83, 82), (3, 2, 58, 59), (53, 54, 110, 109), (27, 28, 84, 83), (1, 3, 59, 57), (54, 55, 111, 110), (28, 29, 85, 84), (2, 0, 56, 58), (55, 1, 57, 111), (29, 30, 86, 85), (8, 9, 60, 61), (1, 2, 58, 57), (30, 31, 87, 86), (5, 8, 61, 62), (31, 32, 88, 87), (2, 4, 63, 58), (32, 33, 89, 88), (6, 7, 64, 65), (33, 34, 90, 89), (7, 5, 62, 64), (34, 35, 91, 90), (4, 6, 65, 63), (35, 36, 92, 91), (9, 10, 66, 60), (36, 37, 93, 92), (10, 11, 67, 66), (37, 38, 94, 93), (11, 12, 68, 67), (38, 39, 95, 94), (12, 13, 69, 68), (39, 40, 96, 95), (13, 14, 70, 69), (40, 41, 97, 96), (14, 15, 71, 70), (41, 42, 98, 97), (15, 16, 72, 71), (42, 43, 99, 98), (16, 17, 73, 72)])
me_plane.polygons.foreach_set('material_index', [0, 0, 0, 1, 1, 1, 1, 1, 1, 1, 1, 1, 1, 1, 1, 1, 1, 1, 1, 1, 1, 1, 0, 1, 1, 0, 1, 1, 0, 1, 1, 0, 1, 1, 1, 1, 1, 1, 1, 1, 1, 1, 1, 1, 1, 1, 1, 1, 1, 1, 1, 1, 1, 1, 1, 1, 1, 1, 1, 1, 1, 1])
_uv = me_plane.uv_layers.new(name='UVMap')
_uv.uv.foreach_set('vector', [0.0, 0.0, 0.0, 0.0, 0.0, 0.0, 0.0, 0.0, 0.4094, 0.8959, 0.3537, 0.8378, 0.3324, 0.8629, 0.3066, 0.8364, 0.3561, 0.7958, 0.3733, 0.8156, 0.5612, 0.652, 0.4855, 0.5718, 0.3016, 0.7415, 0.3242, 0.7594, 0.2738, 0.8007, 0.2488, 0.7773, 0.2736, 0.7573, 0.2177, 0.6991, 0.1965, 0.7208, 0.1732, 0.6973, 0.2596, 0.6242, 0.1743, 0.5432, 0.2234, 0.501, 0.2438, 0.5222, 0.4071, 0.3781, 0.3133, 0.2765, 0.2896, 0.2992, 0.2461, 0.2552, 0.3324, 0.1795, 0.272, 0.1201, 0.2989, 0.09737, 0.3167, 0.1181, 0.3776, 0.06427, 0.3566, 0.04362, 0.3811, 0.024, 0.4287, 0.06789, 0.4039, 0.08868, 0.5537, 0.2419, 0.6824, 0.1278, 0.7239, 0.1887, 0.8355, 0.102, 0.9231, 0.1831, 0.6343, 0.4405, 0.645, 0.4515, 0.6142, 0.4807, 0.6584, 0.5213, 0.6584, 0.5463, 0.765, 0.6565, 0.7219, 0.6961, 0.7621, 0.7354, 0.5927, 0.8839, 0.6154, 0.9055, 0.5716, 0.9447, 0.5534, 0.9287, 0.5589, 0.9231, 0.4911, 0.8603, 0.41, 0.9385, 0.3866, 0.916, 0.0, 0.0, 0.0, 0.0, 0.0, 0.0, 0.0, 0.0, 0.4094, 0.8959, 0.3866, 0.916, 0.41, 0.9385, 0.4911, 0.8603, 0.5589, 0.9231, 0.5534, 0.9287, 0.5716, 0.9447, 0.6154, 0.9055, 0.5927, 0.8839, 0.7621, 0.7354, 0.7219, 0.6961, 0.765, 0.6565, 0.6584, 0.5463, 0.6584, 0.5213, 0.6142, 0.4807, 0.645, 0.4515, 0.6343, 0.4405, 0.9231, 0.1831, 0.8355, 0.102, 0.7239, 0.1887, 0.6824, 0.1278, 0.5537, 0.2419, 0.4039, 0.08868, 0.4287, 0.06789, 0.3811, 0.024, 0.3566, 0.04362, 0.3776, 0.06427, 0.3167, 0.1181, 0.2989, 0.09737, 0.272, 0.1201, 0.3324, 0.1795, 0.2461, 0.2552, 0.2896, 0.2992, 0.3133, 0.2765, 0.4071, 0.3781, 0.2438, 0.5222, 0.2234, 0.501, 0.1743, 0.5432, 0.2596, 0.6242, 0.1732, 0.6973, 0.1965, 0.7208, 0.2177, 0.6991, 0.2736, 0.7573, 0.2488, 0.7773, 0.2738, 0.8007, 0.3242, 0.7594, 0.3016, 0.7415, 0.4855, 0.5718, 0.5612, 0.652, 0.3733, 0.8156, 0.3561, 0.7958, 0.3066, 0.8364, 0.3324, 0.8629, 0.3537, 0.8378, 0.4071, 0.3781, 0.2438, 0.5222, 0.2438, 0.5222, 0.4071, 0.3781, 0.5927, 0.8839, 0.7621, 0.7354, 0.7621, 0.7354, 0.5927, 0.8839, 0.2438, 0.5222, 0.2234, 0.501, 0.2234, 0.501, 0.2438, 0.5222, 0.7621, 0.7354, 0.7219, 0.6961, 0.7219, 0.6961, 0.7621, 0.7354, 0.2234, 0.501, 0.1743, 0.5432, 0.1743, 0.5432, 0.2234, 0.501, 0.7219, 0.6961, 0.765, 0.6565, 0.765, 0.6565, 0.7219, 0.6961, 0.1743, 0.5432, 0.2596, 0.6242, 0.2596, 0.6242, 0.1743, 0.5432, 0.765, 0.6565, 0.6584, 0.5463, 0.6584, 0.5463, 0.765, 0.6565, 0.2596, 0.6242, 0.1732, 0.6973, 0.1732, 0.6973, 0.2596, 0.6242, 0.6584, 0.5463, 0.6584, 0.5213, 0.6584, 0.5213, 0.6584, 0.5463, 0.1732, 0.6973, 0.1965, 0.7208, 0.1965, 0.7208, 0.1732, 0.6973, 0.6584, 0.5213, 0.6142, 0.4807, 0.6142, 0.4807, 0.6584, 0.5213, 0.1965, 0.7208, 0.2177, 0.6991, 0.2177, 0.6991, 0.1965, 0.7208, 0.6142, 0.4807, 0.645, 0.4515, 0.645, 0.4515, 0.6142, 0.4807, 0.2177, 0.6991, 0.2736, 0.7573, 0.2736, 0.7573, 0.2177, 0.6991, 0.645, 0.4515, 0.6343, 0.4405, 0.6343, 0.4405, 0.645, 0.4515, 0.2736, 0.7573, 0.2488, 0.7773, 0.2488, 0.7773, 0.2736, 0.7573, 0.6343, 0.4405, 0.9231, 0.1831, 0.9231, 0.1831, 0.6343, 0.4405, 0.0, 0.0, 0.0, 0.0, 0.0, 0.0, 0.0, 0.0, 0.2488, 0.7773, 0.2738, 0.8007, 0.2738, 0.8007, 0.2488, 0.7773, 0.9231, 0.1831, 0.8355, 0.102, 0.8355, 0.102, 0.9231, 0.1831, 0.0, 0.0, 0.0, 0.0, 0.0, 0.0, 0.0, 0.0, 0.2738, 0.8007, 0.3242, 0.7594, 0.3242, 0.7594, 0.2738, 0.8007, 0.8355, 0.102, 0.7239, 0.1887, 0.7239, 0.1887, 0.8355, 0.102, 0.0, 0.0, 0.0, 0.0, 0.0, 0.0, 0.0, 0.0, 0.3242, 0.7594, 0.3016, 0.7415, 0.3016, 0.7415, 0.3242, 0.7594, 0.7239, 0.1887, 0.6824, 0.1278, 0.6824, 0.1278, 0.7239, 0.1887, 0.0, 0.0, 0.0, 0.0, 0.0, 0.0, 0.0, 0.0, 0.3016, 0.7415, 0.4855, 0.5718, 0.4855, 0.5718, 0.3016, 0.7415, 0.6824, 0.1278, 0.5537, 0.2419, 0.5537, 0.2419, 0.6824, 0.1278, 0.3537, 0.8378, 0.4094, 0.8959, 0.4094, 0.8959, 0.3537, 0.8378, 0.4855, 0.5718, 0.5612, 0.652, 0.5612, 0.652, 0.4855, 0.5718, 0.5537, 0.2419, 0.4039, 0.08868, 0.4039, 0.08868, 0.5537, 0.2419, 0.3324, 0.8629, 0.3537, 0.8378, 0.3537, 0.8378, 0.3324, 0.8629, 0.4039, 0.08868, 0.4287, 0.06789, 0.4287, 0.06789, 0.4039, 0.08868, 0.5612, 0.652, 0.3733, 0.8156, 0.3733, 0.8156, 0.5612, 0.652, 0.4287, 0.06789, 0.3811, 0.024, 0.3811, 0.024, 0.4287, 0.06789, 0.3561, 0.7958, 0.3066, 0.8364, 0.3066, 0.8364, 0.3561, 0.7958, 0.3811, 0.024, 0.3566, 0.04362, 0.3566, 0.04362, 0.3811, 0.024, 0.3066, 0.8364, 0.3324, 0.8629, 0.3324, 0.8629, 0.3066, 0.8364, 0.3566, 0.04362, 0.3776, 0.06427, 0.3776, 0.06427, 0.3566, 0.04362, 0.3733, 0.8156, 0.3561, 0.7958, 0.3561, 0.7958, 0.3733, 0.8156, 0.3776, 0.06427, 0.3167, 0.1181, 0.3167, 0.1181, 0.3776, 0.06427, 0.4094, 0.8959, 0.3866, 0.916, 0.3866, 0.916, 0.4094, 0.8959, 0.3167, 0.1181, 0.2989, 0.09737, 0.2989, 0.09737, 0.3167, 0.1181, 0.3866, 0.916, 0.41, 0.9385, 0.41, 0.9385, 0.3866, 0.916, 0.2989, 0.09737, 0.272, 0.1201, 0.272, 0.1201, 0.2989, 0.09737, 0.41, 0.9385, 0.4911, 0.8603, 0.4911, 0.8603, 0.41, 0.9385, 0.272, 0.1201, 0.3324, 0.1795, 0.3324, 0.1795, 0.272, 0.1201, 0.4911, 0.8603, 0.5589, 0.9231, 0.5589, 0.9231, 0.4911, 0.8603, 0.3324, 0.1795, 0.2461, 0.2552, 0.2461, 0.2552, 0.3324, 0.1795, 0.5589, 0.9231, 0.5534, 0.9287, 0.5534, 0.9287, 0.5589, 0.9231, 0.2461, 0.2552, 0.2896, 0.2992, 0.2896, 0.2992, 0.2461, 0.2552, 0.5534, 0.9287, 0.5716, 0.9447, 0.5716, 0.9447, 0.5534, 0.9287, 0.2896, 0.2992, 0.3133, 0.2765, 0.3133, 0.2765, 0.2896, 0.2992, 0.5716, 0.9447, 0.6154, 0.9055, 0.6154, 0.9055, 0.5716, 0.9447, 0.3133, 0.2765, 0.4071, 0.3781, 0.4071, 0.3781, 0.3133, 0.2765, 0.6154, 0.9055, 0.5927, 0.8839, 0.5927, 0.8839, 0.6154, 0.9055])
me_plane.materials.append(mat_material_001)
me_plane.materials.append(mat_material_003)
me_plane.update()
me_plane_001 = bpy.data.meshes.new('Plane.001')
me_plane_001.from_pydata([(17.84, 50.84, 0.0), (41.18, 54.6, 0.0), (35.35, 47.59, 0.0), (24.15, 58.16, 0.0), (33.84, 61.31, 0.0), (39.39, 68.23, 0.0), (46.45, 61.01, 0.0), (52.0, 67.31, 0.0), (40.8, 77.78, 0.0), (37.43, 74.31, 0.0), (34.76, 76.9, 0.0), (41.29, 84.9, 0.0), (44.62, 81.61, 0.0), (48.59, 85.61, 0.0), (41.01, 92.95, 0.0), (37.81, 89.07, 0.0), (30.87, 96.0, 0.0), (34.17, 99.72, 0.0), (26.6, 107.1, 0.0), (22.86, 102.7, 0.0), (26.49, 99.27, 0.0), (18.13, 89.63, 0.0), (21.91, 86.07, 0.0), (18.78, 82.11, 0.0), (26.15, 75.04, 0.0), (29.25, 78.6, 0.0), (33.03, 74.96, 0.0), (33.26, 74.1, 0.0), (20.05, 58.76, 0.0), (15.52, 63.22, 0.0), (8.98, 56.01, 0.0), (6.212, 58.61, 0.0), (3.171, 58.32, 0.0), (-6.677, 46.35, 0.0), (-6.904, 43.21, 0.0), (-0.3689, 37.57, 0.0), (2.637, 34.75, 0.0), (21.59, 15.33, 0.0), (23.29, 15.44, 0.0), (24.39, 14.35, 0.0), (28.3, 18.74, 0.0), (27.11, 19.96, 0.0), (26.98, 21.63, 0.0), (31.23, 26.67, 0.0), (32.56, 26.67, 0.0), (33.66, 25.65, 0.0), (37.73, 30.04, 0.0), (36.47, 31.24, 0.0), (36.69, 33.21, 0.0), (-7.113, 29.44, 0.0), (-17.33, 16.7, 0.0), (-16.21, 15.55, 0.0), (-12.68, 11.33, 0.0), (-11.4, 9.888, 0.0), (-10.92, 9.922, 0.0), (-10.99, 16.17, 0.0), (-5.944, 16.28, 0.0), (-6.164, 19.65, 0.0), (-8.475, 21.9, 0.0), (-18.99, 11.94, 0.0), (-19.78, 12.71, 0.0), (-20.94, 11.23, 0.0), (-16.74, 6.977, 0.0), (-24.69, 16.99, 0.0), (-21.85, 20.17, 0.0), (-28.0, 24.26, 0.0), (-21.27, 32.03, 0.0), (-23.42, 34.22, 0.0), (-21.53, 36.19, 0.0), (-17.41, 32.31, 0.0), (-13.81, 36.05, 0.0), (33.84, 61.31, 9.0), (39.39, 68.23, 9.0), (41.18, 54.6, 9.0), (35.35, 47.59, 9.0), (24.15, 58.16, 9.0), (17.84, 50.84, 9.0), (46.45, 61.01, 9.0), (52.0, 67.31, 9.0), (40.8, 77.78, 9.0), (37.43, 74.31, 9.0), (34.76, 76.9, 9.0), (41.29, 84.9, 9.0), (44.62, 81.61, 9.0), (48.59, 85.61, 9.0), (41.01, 92.95, 9.0), (37.81, 89.07, 9.0), (30.87, 96.0, 9.0), (34.17, 99.72, 9.0), (26.6, 107.1, 9.0), (22.86, 102.7, 9.0), (26.49, 99.27, 9.0), (18.13, 89.63, 9.0), (21.91, 86.07, 9.0), (18.78, 82.11, 9.0), (26.15, 75.04, 9.0), (29.25, 78.6, 9.0), (33.03, 74.96, 9.0), (33.26, 74.1, 9.0), (20.05, 58.76, 9.0), (15.52, 63.22, 9.0), (8.98, 56.01, 9.0), (6.212, 58.61, 9.0), (3.171, 58.32, 9.0), (-6.677, 46.35, 9.0), (-6.904, 43.21, 9.0), (-0.3689, 37.57, 9.0), (2.637, 34.75, 9.0), (21.59, 15.33, 9.0), (23.29, 15.44, 9.0), (24.39, 14.35, 9.0), (28.3, 18.74, 9.0), (27.11, 19.96, 9.0), (26.98, 21.63, 9.0), (31.23, 26.67, 9.0), (32.56, 26.67, 9.0), (33.66, 25.65, 9.0), (37.73, 30.04, 9.0), (36.47, 31.24, 9.0), (36.69, 33.21, 9.0), (-7.113, 29.44, 9.0), (-17.33, 16.7, 9.0), (-21.85, 20.17, 9.0), (-28.0, 24.26, 9.0), (-21.27, 32.03, 9.0), (-23.42, 34.22, 9.0), (-21.53, 36.19, 9.0), (-17.41, 32.31, 9.0), (-13.81, 36.05, 9.0), (-0.3689, 37.57, 12.0), (2.637, 34.75, 12.0), (-7.113, 29.44, 12.0), (-17.33, 16.7, 12.0), (-16.21, 15.55, 12.0), (-12.35, 11.69, 12.0), (-12.68, 11.33, 12.0), (-11.4, 9.888, 12.0), (-10.92, 9.922, 12.0), (-10.99, 16.17, 12.0), (-5.944, 16.28, 12.0), (-6.164, 19.65, 12.0), (-8.475, 21.9, 12.0), (-18.99, 11.94, 12.0), (-19.78, 12.71, 12.0), (-20.94, 11.23, 12.0), (-16.74, 6.977, 12.0), (-17.33, 16.7, 11.0), (-16.21, 15.55, 11.0), (-18.99, 11.94, 11.0), (-19.78, 12.71, 11.0), (-24.69, 16.99, 11.0), (-21.85, 20.17, 11.0)], [], [(25, 24, 95, 96), (36, 58, 141, 130), (51, 59, 148, 147), (49, 50, 121, 120), (58, 57, 140, 141), (71, 73, 74, 75, 76, 119, 118, 117, 116, 115, 114, 113, 112, 111, 110, 109, 108, 107, 106, 105, 104, 103, 102, 101, 100, 99, 98, 97, 96, 95, 94, 93, 92, 91, 90, 89, 88, 87, 86, 85, 84, 83, 82, 81, 80, 79, 78, 77, 72), (121, 122, 123, 124, 125, 126, 127, 128, 120), (26, 25, 96, 97), (27, 26, 97, 98), (5, 4, 71, 72), (28, 27, 98, 99), (4, 1, 73, 71), (29, 28, 99, 100), (1, 2, 74, 73), (30, 29, 100, 101), (2, 3, 75, 74), (31, 30, 101, 102), (3, 0, 76, 75), (32, 31, 102, 103), (6, 5, 72, 77), (33, 32, 103, 104), (7, 6, 77, 78), (34, 33, 104, 105), (8, 7, 78, 79), (35, 34, 105, 106), (9, 8, 79, 80), (36, 35, 106, 107), (10, 9, 80, 81), (37, 36, 107, 108), (11, 10, 81, 82), (38, 37, 108, 109), (12, 11, 82, 83), (39, 38, 109, 110), (13, 12, 83, 84), (40, 39, 110, 111), (14, 13, 84, 85), (41, 40, 111, 112), (15, 14, 85, 86), (42, 41, 112, 113), (16, 15, 86, 87), (50, 64, 122, 121), (43, 42, 113, 114), (17, 16, 87, 88), (64, 65, 123, 122), (44, 43, 114, 115), (18, 17, 88, 89), (65, 66, 124, 123), (45, 44, 115, 116), (19, 18, 89, 90), (66, 67, 125, 124), (46, 45, 116, 117), (20, 19, 90, 91), (67, 68, 126, 125), (47, 46, 117, 118), (21, 20, 91, 92), (68, 69, 127, 126), (48, 47, 118, 119), (22, 21, 92, 93), (69, 70, 128, 127), (0, 48, 119, 76), (23, 22, 93, 94), (70, 49, 120, 128), (24, 23, 94, 95), (135, 145, 144, 143, 142, 133, 134), (129, 130, 141, 140, 139, 138, 137, 136, 135, 134, 133, 132, 131), (59, 51, 133, 142), (53, 52, 135, 136), (60, 59, 142, 143), (54, 53, 136, 137), (61, 60, 143, 144), (55, 54, 137, 138), (49, 35, 129, 131), (62, 61, 144, 145), (56, 55, 138, 139), (35, 36, 130, 129), (50, 49, 131, 132), (52, 62, 145, 135), (57, 56, 139, 140), (51, 50, 132, 133), (146, 147, 148, 149, 150, 151), (64, 50, 146, 151), (60, 63, 150, 149), (50, 51, 147, 146), (59, 60, 149, 148), (63, 64, 151, 150)])
me_plane_001.polygons.foreach_set('material_index', [0, 0, 0, 0, 0, 1, 1, 0, 0, 0, 0, 0, 0, 0, 0, 0, 0, 0, 0, 0, 0, 0, 0, 0, 0, 0, 0, 0, 0, 0, 0, 0, 0, 0, 0, 0, 0, 0, 0, 0, 0, 0, 0, 0, 0, 0, 0, 0, 0, 0, 0, 0, 0, 0, 0, 0, 0, 0, 0, 0, 0, 0, 0, 1, 1, 0, 0, 0, 0, 0, 0, 0, 0, 0, 0, 0, 0, 0, 0, 1, 0, 0, 0, 0, 0])
_uv = me_plane_001.uv_layers.new(name='UVMap')
_uv.uv.foreach_set('vector', [0.0, 0.0, 0.0, 0.0, 0.0, 0.0, 0.0, 0.0, 0.0, 0.0, 0.0, 0.0, 0.0, 0.0, 0.0, 0.0, 0.0, 0.0, 0.0, 0.0, 0.0, 0.0, 0.0, 0.0, 0.0, 0.0, 0.0, 0.0, 0.0, 0.0, 0.0, 0.0, 0.0, 0.0, 0.0, 0.0, 0.0, 0.0, 0.0, 0.0, 0.6617, 0.5352, 0.729, 0.47, 0.6752, 0.4023, 0.5791, 0.5018, 0.5248, 0.4385, 0.6869, 0.2647, 0.686, 0.2478, 0.6974, 0.235, 0.6621, 0.193, 0.6509, 0.2037, 0.6391, 0.2032, 0.6012, 0.1546, 0.6005, 0.1404, 0.6122, 0.1294, 0.5769, 0.08421, 0.5673, 0.09552, 0.5532, 0.09447, 0.3838, 0.2866, 0.3597, 0.3103, 0.2997, 0.3659, 0.2995, 0.3999, 0.3932, 0.5087, 0.4177, 0.5131, 0.4439, 0.4857, 0.5058, 0.5545, 0.5518, 0.5105, 0.6592, 0.658, 0.6594, 0.6666, 0.6262, 0.7035, 0.5977, 0.6661, 0.5273, 0.7399, 0.5598, 0.7757, 0.524, 0.8102, 0.6034, 0.9003, 0.5672, 0.9355, 0.6035, 0.9809, 0.6709, 0.9033, 0.6398, 0.8677, 0.7014, 0.8022, 0.7314, 0.8412, 0.7968, 0.768, 0.7622, 0.7321, 0.732, 0.7642, 0.6717, 0.6855, 0.6992, 0.6579, 0.7227, 0.691, 0.8282, 0.5915, 0.7779, 0.527, 0.7124, 0.5996, 0.2076, 0.1099, 0.1626, 0.1425, 0.109, 0.1868, 0.1714, 0.2603, 0.1509, 0.2818, 0.1699, 0.3035, 0.2072, 0.2591, 0.2362, 0.302, 0.2959, 0.239, 0.0, 0.0, 0.0, 0.0, 0.0, 0.0, 0.0, 0.0, 0.0, 0.0, 0.0, 0.0, 0.0, 0.0, 0.0, 0.0, 0.0, 0.0, 0.0, 0.0, 0.0, 0.0, 0.0, 0.0, 0.0, 0.0, 0.0, 0.0, 0.0, 0.0, 0.0, 0.0, 0.0, 0.0, 0.0, 0.0, 0.0, 0.0, 0.0, 0.0, 0.0, 0.0, 0.0, 0.0, 0.0, 0.0, 0.0, 0.0, 0.0, 0.0, 0.0, 0.0, 0.0, 0.0, 0.0, 0.0, 0.0, 0.0, 0.0, 0.0, 0.0, 0.0, 0.0, 0.0, 0.0, 0.0, 0.0, 0.0, 0.0, 0.0, 0.0, 0.0, 0.0, 0.0, 0.0, 0.0, 0.0, 0.0, 0.0, 0.0, 0.0, 0.0, 0.0, 0.0, 0.0, 0.0, 0.0, 0.0, 0.0, 0.0, 0.0, 0.0, 0.0, 0.0, 0.0, 0.0, 0.0, 0.0, 0.0, 0.0, 0.0, 0.0, 0.0, 0.0, 0.0, 0.0, 0.0, 0.0, 0.0, 0.0, 0.0, 0.0, 0.0, 0.0, 0.0, 0.0, 0.0, 0.0, 0.0, 0.0, 0.0, 0.0, 0.0, 0.0, 0.0, 0.0, 0.0, 0.0, 0.0, 0.0, 0.0, 0.0, 0.0, 0.0, 0.0, 0.0, 0.0, 0.0, 0.0, 0.0, 0.0, 0.0, 0.0, 0.0, 0.0, 0.0, 0.0, 0.0, 0.0, 0.0, 0.0, 0.0, 0.0, 0.0, 0.0, 0.0, 0.0, 0.0, 0.0, 0.0, 0.0, 0.0, 0.0, 0.0, 0.0, 0.0, 0.0, 0.0, 0.0, 0.0, 0.0, 0.0, 0.0, 0.0, 0.0, 0.0, 0.0, 0.0, 0.0, 0.0, 0.0, 0.0, 0.0, 0.0, 0.0, 0.0, 0.0, 0.0, 0.0, 0.0, 0.0, 0.0, 0.0, 0.0, 0.0, 0.0, 0.0, 0.0, 0.0, 0.0, 0.0, 0.0, 0.0, 0.0, 0.0, 0.0, 0.0, 0.0, 0.0, 0.0, 0.0, 0.0, 0.0, 0.0, 0.0, 0.0, 0.0, 0.0, 0.0, 0.0, 0.0, 0.0, 0.0, 0.0, 0.0, 0.0, 0.0, 0.0, 0.0, 0.0, 0.0, 0.0, 0.0, 0.0, 0.0, 0.0, 0.0, 0.0, 0.0, 0.0, 0.0, 0.0, 0.0, 0.0, 0.0, 0.0, 0.0, 0.0, 0.0, 0.0, 0.0, 0.0, 0.0, 0.0, 0.0, 0.0, 0.0, 0.0, 0.0, 0.0, 0.0, 0.0, 0.0, 0.0, 0.0, 0.0, 0.0, 0.0, 0.0, 0.0, 0.0, 0.0, 0.0, 0.0, 0.0, 0.0, 0.0, 0.0, 0.0, 0.0, 0.0, 0.0, 0.0, 0.0, 0.0, 0.0, 0.0, 0.0, 0.0, 0.0, 0.0, 0.0, 0.0, 0.0, 0.0, 0.0, 0.0, 0.0, 0.0, 0.0, 0.0, 0.0, 0.0, 0.0, 0.0, 0.0, 0.0, 0.0, 0.0, 0.0, 0.0, 0.0, 0.0, 0.0, 0.0, 0.0, 0.0, 0.0, 0.0, 0.0, 0.0, 0.0, 0.0, 0.0, 0.0, 0.0, 0.0, 0.0, 0.0, 0.0, 0.0, 0.0, 0.0, 0.0, 0.0, 0.0, 0.0, 0.0, 0.0, 0.0, 0.0, 0.0, 0.0, 0.0, 0.0, 0.0, 0.0, 0.0, 0.0, 0.0, 0.0, 0.0, 0.0, 0.0, 0.0, 0.0, 0.0, 0.0, 0.0, 0.0, 0.0, 0.0, 0.0, 0.0, 0.0, 0.0, 0.0, 0.0, 0.0, 0.0, 0.0, 0.0, 0.0, 0.0, 0.0, 0.0, 0.0, 0.0, 0.0, 0.0, 0.0, 0.0, 0.0, 0.0, 0.0, 0.0, 0.0, 0.0, 0.0, 0.0, 0.0, 0.0, 0.0, 0.0, 0.0, 0.0, 0.0, 0.0, 0.0, 0.0, 0.0, 0.0, 0.0, 0.0, 0.0, 0.0, 0.0, 0.0, 0.0, 0.0, 0.0, 0.0, 0.0, 0.0, 0.0, 0.0, 0.0, 0.0, 0.0, 0.0, 0.0, 0.0, 0.0, 0.0, 0.0, 0.0, 0.0, 0.0, 0.0, 0.0, 0.0, 0.0, 0.0, 0.0, 0.0, 0.0, 0.0, 0.0, 0.0, 0.0, 0.0, 0.0, 0.0, 0.0, 0.0, 0.0, 0.0, 0.0, 0.2466, 0.05988, 0.2109, 0.01947, 0.172, 0.06039, 0.183, 0.07429, 0.1877, 0.07013, 0.2161, 0.1005, 0.2497, 0.06356, 0.3597, 0.3103, 0.3838, 0.2866, 0.2851, 0.1625, 0.3044, 0.1405, 0.3061, 0.1082, 0.2606, 0.1092, 0.2627, 0.04762, 0.2566, 0.04783, 0.2466, 0.05988, 0.2497, 0.06356, 0.2161, 0.1005, 0.2076, 0.1099, 0.2959, 0.239, 0.0, 0.0, 0.0, 0.0, 0.0, 0.0, 0.0, 0.0, 0.0, 0.0, 0.0, 0.0, 0.0, 0.0, 0.0, 0.0, 0.0, 0.0, 0.0, 0.0, 0.0, 0.0, 0.0, 0.0, 0.0, 0.0, 0.0, 0.0, 0.0, 0.0, 0.0, 0.0, 0.0, 0.0, 0.0, 0.0, 0.0, 0.0, 0.0, 0.0, 0.0, 0.0, 0.0, 0.0, 0.0, 0.0, 0.0, 0.0, 0.0, 0.0, 0.0, 0.0, 0.0, 0.0, 0.0, 0.0, 0.0, 0.0, 0.0, 0.0, 0.0, 0.0, 0.0, 0.0, 0.0, 0.0, 0.0, 0.0, 0.0, 0.0, 0.0, 0.0, 0.0, 0.0, 0.0, 0.0, 0.0, 0.0, 0.0, 0.0, 0.0, 0.0, 0.0, 0.0, 0.0, 0.0, 0.0, 0.0, 0.0, 0.0, 0.0, 0.0, 0.0, 0.0, 0.0, 0.0, 0.0, 0.0, 0.0, 0.0, 0.0, 0.0, 0.0, 0.0, 0.0, 0.0, 0.0, 0.0, 0.0, 0.0, 0.0, 0.0, 0.2076, 0.1099, 0.2161, 0.1005, 0.1877, 0.07013, 0.183, 0.07429, 0.1398, 0.1171, 0.1626, 0.1425, 0.0, 0.0, 0.0, 0.0, 0.0, 0.0, 0.0, 0.0, 0.0, 0.0, 0.0, 0.0, 0.0, 0.0, 0.0, 0.0, 0.0, 0.0, 0.0, 0.0, 0.0, 0.0, 0.0, 0.0, 0.0, 0.0, 0.0, 0.0, 0.0, 0.0, 0.0, 0.0, 0.0, 0.0, 0.0, 0.0, 0.0, 0.0, 0.0, 0.0])
me_plane_001.materials.append(mat_material_002)
me_plane_001.materials.append(mat_d_block_right)
me_plane_001.update()
me_plane_004 = bpy.data.meshes.new('Plane.004')
me_plane_004.from_pydata([(19.62, -48.47, 0.009443), (24.43, -53.52, 0.009443), (24.43, -53.52, 9.009), (22.0, -56.03, 0.009443), (17.35, -60.37, 0.009443), (10.5, -53.53, 0.009443), (7.655, -56.06, 0.009443), (4.501, -55.81, 0.009443), (-5.836, -44.45, 0.009443), (-6.106, -41.44, 0.009443), (0.6049, -35.96, 0.009443), (3.689, -33.21, 0.009443), (23.12, -14.37, 0.009443), (24.88, -14.44, 0.009443), (26.01, -13.38, 0.009443), (30.11, -17.55, 0.009443), (28.88, -18.74, 0.009443), (28.77, -20.34, 0.009443), (33.23, -25.13, 0.009443), (34.61, -25.11, 0.009443), (35.74, -24.12, 0.009443), (40.0, -28.28, 0.009443), (38.71, -29.44, 0.009443), (38.96, -31.33, 0.009443), (-6.474, -28.24, 0.009443), (-17.21, -16.14, 0.009443), (-16.05, -15.02, 0.009443), (-12.44, -10.93, 0.009443), (-11.13, -9.532, 0.009443), (-10.64, -9.559, 0.009443), (-10.63, -15.56, 0.009443), (-5.406, -15.59, 0.009443), (-5.598, -18.83, 0.009443), (-7.967, -21.02, 0.009443), (-18.98, -11.59, 0.009443), (-19.79, -12.34, 0.009443), (-21.0, -10.94, 0.009443), (-16.69, -6.803, 0.009443), (-24.82, -16.5, 0.009443), (-21.85, -19.51, 0.009443), (-28.17, -23.52, 0.009443), (-21.11, -30.89, 0.009443), (-23.32, -33.01, 0.009443), (-21.34, -34.88, 0.009443), (-17.11, -31.11, 0.009443), (-13.35, -34.66, 0.009443), (19.62, -48.47, 9.009), (22.0, -56.03, 9.009), (17.35, -60.37, 9.009), (10.5, -53.53, 9.009), (7.655, -56.06, 9.009), (4.501, -55.81, 9.009), (-5.836, -44.45, 9.009), (-6.106, -41.44, 9.009), (0.6049, -35.96, 9.009), (3.689, -33.21, 9.009), (23.12, -14.37, 9.009), (24.88, -14.44, 9.009), (26.01, -13.38, 9.009), (30.11, -17.55, 9.009), (28.88, -18.74, 9.009), (28.77, -20.34, 9.009), (33.23, -25.13, 9.009), (34.61, -25.11, 9.009), (35.74, -24.12, 9.009), (40.0, -28.28, 9.009), (38.71, -29.44, 9.009), (38.96, -31.33, 9.009), (-6.474, -28.24, 9.009), (-17.21, -16.14, 9.009), (-21.85, -19.51, 9.009), (-28.17, -23.52, 9.009), (-21.11, -30.89, 9.009), (-23.32, -33.01, 9.009), (-21.34, -34.88, 9.009), (-17.11, -31.11, 9.009), (-13.35, -34.66, 9.009), (0.6049, -35.96, 12.01), (3.689, -33.21, 12.01), (-6.474, -28.24, 12.01), (-17.21, -16.14, 12.01), (-16.05, -15.02, 12.01), (-12.09, -11.27, 12.01), (-12.44, -10.93, 12.01), (-11.13, -9.532, 12.01), (-10.64, -9.559, 12.01), (-10.63, -15.56, 12.01), (-5.406, -15.59, 12.01), (-5.598, -18.83, 12.01), (-7.967, -21.02, 12.01), (-18.98, -11.59, 12.01), (-19.79, -12.34, 12.01), (-21.0, -10.94, 12.01), (-16.69, -6.803, 12.01), (-17.21, -16.14, 11.01), (-16.05, -15.02, 11.01), (-18.98, -11.59, 11.01), (-19.79, -12.34, 11.01), (-24.82, -16.5, 11.01), (-21.85, -19.51, 11.01)], [], [(11, 78, 89, 33), (26, 95, 96, 34), (24, 68, 69, 25), (33, 89, 88, 32), (1, 3, 47, 2), (69, 68, 76, 75, 74, 73, 72, 71, 70), (1, 2, 46, 0), (2, 47, 48, 49, 50, 51, 52, 53, 54, 55, 56, 57, 58, 59, 60, 61, 62, 63, 64, 65, 66, 67, 46), (4, 48, 47, 3), (5, 49, 48, 4), (6, 50, 49, 5), (7, 51, 50, 6), (8, 52, 51, 7), (9, 53, 52, 8), (10, 54, 53, 9), (11, 55, 54, 10), (12, 56, 55, 11), (13, 57, 56, 12), (14, 58, 57, 13), (15, 59, 58, 14), (16, 60, 59, 15), (17, 61, 60, 16), (25, 69, 70, 39), (18, 62, 61, 17), (39, 70, 71, 40), (19, 63, 62, 18), (40, 71, 72, 41), (20, 64, 63, 19), (41, 72, 73, 42), (21, 65, 64, 20), (42, 73, 74, 43), (22, 66, 65, 21), (43, 74, 75, 44), (23, 67, 66, 22), (44, 75, 76, 45), (0, 46, 67, 23), (45, 76, 68, 24), (83, 82, 81, 90, 91, 92, 93), (77, 79, 80, 81, 82, 83, 84, 85, 86, 87, 88, 89, 78), (34, 90, 81, 26), (28, 84, 83, 27), (35, 91, 90, 34), (29, 85, 84, 28), (36, 92, 91, 35), (30, 86, 85, 29), (24, 79, 77, 10), (37, 93, 92, 36), (31, 87, 86, 30), (10, 77, 78, 11), (25, 80, 79, 24), (27, 83, 93, 37), (32, 88, 87, 31), (26, 81, 80, 25), (94, 99, 98, 97, 96, 95), (39, 99, 94, 25), (35, 97, 98, 38), (25, 94, 95, 26), (34, 96, 97, 35), (38, 98, 99, 39)])
me_plane_004.polygons.foreach_set('material_index', [0, 0, 0, 0, 0, 1, 0, 1, 0, 0, 0, 0, 0, 0, 0, 0, 0, 0, 0, 0, 0, 0, 0, 0, 0, 0, 0, 0, 0, 0, 0, 0, 0, 0, 0, 0, 0, 1, 1, 0, 0, 0, 0, 0, 0, 0, 0, 0, 0, 0, 0, 0, 0, 1, 0, 0, 0, 0, 0])
_uv = me_plane_004.uv_layers.new(name='UVMap')
_uv.uv.foreach_set('vector', [0.0, 0.0, 0.0, 0.0, 0.0, 0.0, 0.0, 0.0, 0.0, 0.0, 0.0, 0.0, 0.0, 0.0, 0.0, 0.0, 0.0, 0.0, 0.0, 0.0, 0.0, 0.0, 0.0, 0.0, 0.0, 0.0, 0.0, 0.0, 0.0, 0.0, 0.0, 0.0, 0.0, 0.0, 0.0, 0.0, 0.5518, 0.5105, 0.0, 0.0, 0.2076, 0.1099, 0.2959, 0.239, 0.2362, 0.302, 0.2072, 0.2591, 0.1699, 0.3035, 0.1509, 0.2818, 0.1714, 0.2603, 0.109, 0.1868, 0.1626, 0.1425, 0.0, 0.0, 0.0, 0.0, 0.0, 0.0, 0.0, 0.0, 0.5643, 0.4845, 0.5518, 0.5105, 0.5058, 0.5545, 0.4439, 0.4857, 0.4177, 0.5131, 0.3932, 0.5087, 0.2995, 0.3999, 0.2997, 0.3659, 0.3597, 0.3103, 0.3838, 0.2866, 0.5532, 0.09447, 0.5673, 0.09552, 0.5769, 0.08421, 0.6122, 0.1294, 0.6005, 0.1404, 0.6012, 0.1546, 0.6391, 0.2032, 0.6509, 0.2037, 0.6621, 0.193, 0.6974, 0.235, 0.686, 0.2478, 0.6869, 0.2647, 0.5248, 0.4385, 0.0, 0.0, 0.0, 0.0, 0.0, 0.0, 0.0, 0.0, 0.0, 0.0, 0.0, 0.0, 0.0, 0.0, 0.0, 0.0, 0.0, 0.0, 0.0, 0.0, 0.0, 0.0, 0.0, 0.0, 0.0, 0.0, 0.0, 0.0, 0.0, 0.0, 0.0, 0.0, 0.0, 0.0, 0.0, 0.0, 0.0, 0.0, 0.0, 0.0, 0.0, 0.0, 0.0, 0.0, 0.0, 0.0, 0.0, 0.0, 0.0, 0.0, 0.0, 0.0, 0.0, 0.0, 0.0, 0.0, 0.0, 0.0, 0.0, 0.0, 0.0, 0.0, 0.0, 0.0, 0.0, 0.0, 0.0, 0.0, 0.0, 0.0, 0.0, 0.0, 0.0, 0.0, 0.0, 0.0, 0.0, 0.0, 0.0, 0.0, 0.0, 0.0, 0.0, 0.0, 0.0, 0.0, 0.0, 0.0, 0.0, 0.0, 0.0, 0.0, 0.0, 0.0, 0.0, 0.0, 0.0, 0.0, 0.0, 0.0, 0.0, 0.0, 0.0, 0.0, 0.0, 0.0, 0.0, 0.0, 0.0, 0.0, 0.0, 0.0, 0.0, 0.0, 0.0, 0.0, 0.0, 0.0, 0.0, 0.0, 0.0, 0.0, 0.0, 0.0, 0.0, 0.0, 0.0, 0.0, 0.0, 0.0, 0.0, 0.0, 0.0, 0.0, 0.0, 0.0, 0.0, 0.0, 0.0, 0.0, 0.0, 0.0, 0.0, 0.0, 0.0, 0.0, 0.0, 0.0, 0.0, 0.0, 0.0, 0.0, 0.0, 0.0, 0.0, 0.0, 0.0, 0.0, 0.0, 0.0, 0.0, 0.0, 0.0, 0.0, 0.0, 0.0, 0.0, 0.0, 0.0, 0.0, 0.0, 0.0, 0.0, 0.0, 0.0, 0.0, 0.0, 0.0, 0.0, 0.0, 0.0, 0.0, 0.0, 0.0, 0.0, 0.0, 0.0, 0.0, 0.0, 0.0, 0.0, 0.0, 0.0, 0.0, 0.0, 0.0, 0.0, 0.0, 0.0, 0.0, 0.0, 0.0, 0.0, 0.0, 0.0, 0.0, 0.0, 0.0, 0.0, 0.0, 0.0, 0.0, 0.0, 0.0, 0.0, 0.0, 0.0, 0.0, 0.0, 0.0, 0.0, 0.0, 0.0, 0.0, 0.0, 0.0, 0.0, 0.0, 0.0, 0.0, 0.0, 0.0, 0.2466, 0.05988, 0.2497, 0.06356, 0.2161, 0.1005, 0.1877, 0.07013, 0.183, 0.07429, 0.172, 0.06039, 0.2109, 0.01947, 0.3597, 0.3103, 0.2959, 0.239, 0.2076, 0.1099, 0.2161, 0.1005, 0.2497, 0.06356, 0.2466, 0.05988, 0.2566, 0.04783, 0.2627, 0.04762, 0.2606, 0.1092, 0.3061, 0.1082, 0.3044, 0.1405, 0.2851, 0.1625, 0.3838, 0.2866, 0.0, 0.0, 0.0, 0.0, 0.0, 0.0, 0.0, 0.0, 0.0, 0.0, 0.0, 0.0, 0.0, 0.0, 0.0, 0.0, 0.0, 0.0, 0.0, 0.0, 0.0, 0.0, 0.0, 0.0, 0.0, 0.0, 0.0, 0.0, 0.0, 0.0, 0.0, 0.0, 0.0, 0.0, 0.0, 0.0, 0.0, 0.0, 0.0, 0.0, 0.0, 0.0, 0.0, 0.0, 0.0, 0.0, 0.0, 0.0, 0.0, 0.0, 0.0, 0.0, 0.0, 0.0, 0.0, 0.0, 0.0, 0.0, 0.0, 0.0, 0.0, 0.0, 0.0, 0.0, 0.0, 0.0, 0.0, 0.0, 0.0, 0.0, 0.0, 0.0, 0.0, 0.0, 0.0, 0.0, 0.0, 0.0, 0.0, 0.0, 0.0, 0.0, 0.0, 0.0, 0.0, 0.0, 0.0, 0.0, 0.0, 0.0, 0.0, 0.0, 0.0, 0.0, 0.0, 0.0, 0.0, 0.0, 0.0, 0.0, 0.0, 0.0, 0.0, 0.0, 0.0, 0.0, 0.0, 0.0, 0.0, 0.0, 0.0, 0.0, 0.2076, 0.1099, 0.1626, 0.1425, 0.1398, 0.1171, 0.183, 0.07429, 0.1877, 0.07013, 0.2161, 0.1005, 0.0, 0.0, 0.0, 0.0, 0.0, 0.0, 0.0, 0.0, 0.0, 0.0, 0.0, 0.0, 0.0, 0.0, 0.0, 0.0, 0.0, 0.0, 0.0, 0.0, 0.0, 0.0, 0.0, 0.0, 0.0, 0.0, 0.0, 0.0, 0.0, 0.0, 0.0, 0.0, 0.0, 0.0, 0.0, 0.0, 0.0, 0.0, 0.0, 0.0])
me_plane_004.materials.append(mat_material_002)
me_plane_004.materials.append(mat_d_block_right)
me_plane_004.update()
me_plane_005 = bpy.data.meshes.new('Plane.005')
me_plane_005.from_pydata([(-11.42, 16.09, 15.0), (-13.36, 0.8942, 15.0), (-13.92, 9.939, 15.0), (-11.05, 10.5, 15.0), (-13.73, -9.176, 15.0), (-10.5, -9.083, 15.0), (-10.41, -17.66, 15.0), (-2.555, -17.38, 15.0), (-2.463, -13.47, 15.0), (9.913, -13.28, 15.0), (13.05, -9.456, 15.0), (15.08, 1.827, 15.0), (12.04, 13.95, 15.0), (8.989, 16.84, 15.0), (-13.73, -9.176, 0.0), (-10.5, -9.083, 0.0), (-13.36, 0.8942, 0.0), (-13.92, 9.939, 0.0), (-11.05, 10.5, 0.0), (-11.42, 16.09, 0.0), (-10.41, -17.66, 0.0), (-2.555, -17.38, 0.0), (-2.463, -13.47, 0.0), (9.913, -13.28, 0.0), (13.05, -9.456, 0.0), (15.08, 1.827, 0.0), (12.04, 13.95, 0.0), (8.989, 16.84, 0.0)], [], [(4, 5, 6, 7, 8, 9, 10, 11, 12, 13, 0, 3, 2, 1), (14, 16, 17, 18, 19, 27, 26, 25, 24, 23, 22, 21, 20, 15), (5, 4, 14, 15), (9, 8, 22, 23), (4, 1, 16, 14), (10, 9, 23, 24), (1, 2, 17, 16), (11, 10, 24, 25), (2, 3, 18, 17), (12, 11, 25, 26), (3, 0, 19, 18), (13, 12, 26, 27), (6, 5, 15, 20), (0, 13, 27, 19), (7, 6, 20, 21), (8, 7, 21, 22)])
me_plane_005.polygons.foreach_set('material_index', [1, 0, 0, 0, 0, 0, 0, 0, 0, 0, 0, 0, 0, 0, 0, 0])
_uv = me_plane_005.uv_layers.new(name='UVMap')
_uv.uv.foreach_set('vector', [0.1827, 0.2725, 0.2613, 0.2713, 0.2571, 0.06594, 0.4432, 0.07492, 0.4463, 0.1662, 0.7322, 0.1705, 0.8016, 0.2631, 0.8406, 0.541, 0.7782, 0.8362, 0.7056, 0.913, 0.2379, 0.8918, 0.2506, 0.7543, 0.1747, 0.7364, 0.1939, 0.5149, 0.0, 0.0, 0.0, 0.0, 0.0, 0.0, 0.0, 0.0, 0.0, 0.0, 0.0, 0.0, 0.0, 0.0, 0.0, 0.0, 0.0, 0.0, 0.0, 0.0, 0.0, 0.0, 0.0, 0.0, 0.0, 0.0, 0.0, 0.0, 0.0, 0.0, 0.0, 0.0, 0.0, 0.0, 0.0, 0.0, 0.0, 0.0, 0.0, 0.0, 0.0, 0.0, 0.0, 0.0, 0.0, 0.0, 0.0, 0.0, 0.0, 0.0, 0.0, 0.0, 0.0, 0.0, 0.0, 0.0, 0.0, 0.0, 0.0, 0.0, 0.0, 0.0, 0.0, 0.0, 0.0, 0.0, 0.0, 0.0, 0.0, 0.0, 0.0, 0.0, 0.0, 0.0, 0.0, 0.0, 0.0, 0.0, 0.0, 0.0, 0.0, 0.0, 0.0, 0.0, 0.0, 0.0, 0.0, 0.0, 0.0, 0.0, 0.0, 0.0, 0.0, 0.0, 0.0, 0.0, 0.0, 0.0, 0.0, 0.0, 0.0, 0.0, 0.0, 0.0, 0.0, 0.0, 0.0, 0.0, 0.0, 0.0, 0.0, 0.0, 0.0, 0.0, 0.0, 0.0, 0.0, 0.0, 0.0, 0.0, 0.0, 0.0, 0.0, 0.0, 0.0, 0.0, 0.0, 0.0, 0.0, 0.0, 0.0, 0.0, 0.0, 0.0, 0.0, 0.0, 0.0, 0.0, 0.0, 0.0])
me_plane_005.materials.append(mat_material_003)
me_plane_005.materials.append(mat_admin_cell)
me_plane_005.update()
me_plane_021 = bpy.data.meshes.new('Plane.021')
me_plane_021.from_pydata([(-1.571, 0.3779, 0.0), (1.126, 0.9949, 0.0), (1.443, 1.153, 0.0), (1.188, 1.709, 0.0), (1.479, 0.281, 0.0), (-0.3649, -0.5985, 0.0), (-0.3157, -0.7387, 0.0), (-0.4436, -0.8002, 0.0), (-0.2764, -1.159, 0.0), (-0.7609, -1.4, 0.0), (1.126, 0.9949, -15.0), (1.479, 0.281, -15.0), (1.443, 1.153, -15.0), (1.188, 1.709, -15.0), (-1.571, 0.3779, -15.0), (-0.3649, -0.5985, -15.0), (-0.3157, -0.7387, -15.0), (-0.4436, -0.8002, -15.0), (-0.2764, -1.159, -15.0), (-0.7609, -1.4, -15.0)], [], [(1, 4, 5, 6, 7, 8, 9, 0, 3, 2), (10, 12, 13, 14, 19, 18, 17, 16, 15, 11), (2, 3, 13, 12), (0, 9, 19, 14), (7, 6, 16, 17), (3, 0, 14, 13), (4, 1, 10, 11), (8, 7, 17, 18), (5, 4, 11, 15), (1, 2, 12, 10), (9, 8, 18, 19), (6, 5, 15, 16)])
me_plane_021.polygons.foreach_set('material_index', [1, 0, 0, 0, 0, 0, 0, 0, 0, 0, 0, 0])
_uv = me_plane_021.uv_layers.new(name='UVMap')
_uv.uv.foreach_set('vector', [0.7253, 0.7169, 0.7962, 0.5615, 0.4261, 0.3665, 0.4359, 0.3369, 0.4089, 0.3232, 0.4432, 0.2431, 0.3466, 0.1901, 0.1827, 0.5839, 0.7364, 0.8783, 0.7878, 0.7524, 0.7253, 0.7169, 0.7878, 0.7524, 0.7364, 0.8783, 0.1827, 0.5839, 0.3466, 0.1901, 0.4432, 0.2431, 0.4089, 0.3232, 0.4359, 0.3369, 0.4261, 0.3665, 0.7962, 0.5615, 0.7878, 0.7524, 0.7364, 0.8783, 0.7364, 0.8783, 0.7878, 0.7524, 0.1827, 0.5839, 0.3466, 0.1901, 0.3466, 0.1901, 0.1827, 0.5839, 0.4089, 0.3232, 0.4359, 0.3369, 0.4359, 0.3369, 0.4089, 0.3232, 0.7364, 0.8783, 0.1827, 0.5839, 0.1827, 0.5839, 0.7364, 0.8783, 0.7962, 0.5615, 0.7253, 0.7169, 0.7253, 0.7169, 0.7962, 0.5615, 0.4432, 0.2431, 0.4089, 0.3232, 0.4089, 0.3232, 0.4432, 0.2431, 0.4261, 0.3665, 0.7962, 0.5615, 0.7962, 0.5615, 0.4261, 0.3665, 0.7253, 0.7169, 0.7878, 0.7524, 0.7878, 0.7524, 0.7253, 0.7169, 0.3466, 0.1901, 0.4432, 0.2431, 0.4432, 0.2431, 0.3466, 0.1901, 0.4359, 0.3369, 0.4261, 0.3665, 0.4261, 0.3665, 0.4359, 0.3369])
me_plane_021.materials.append(mat_material_003)
me_plane_021.materials.append(mat_pica_building)
me_plane_021.update()
me_plane_008 = bpy.data.meshes.new('Plane.008')
me_plane_008.from_pydata([(-0.5817, 1.701, 0.0), (0.2507, 2.166, 0.0), (-0.3736, 2.136, 0.0), (-0.3369, 1.725, 0.0), (0.3119, 1.872, 0.0), (0.2446, 1.86, 0.0), (0.2629, 1.774, 0.0), (0.7832, 1.83, 0.0), (1.095, -1.323, 0.0), (0.9301, -1.341, 0.0), (0.9362, -1.408, 0.0), (0.6485, -1.433, 0.0), (0.6975, -1.806, 0.0), (-0.005005, -1.876, 0.0), (-0.04836, -1.441, 0.0), (-0.2573, -1.457, 0.0), (0.3119, 1.872, 12.0), (0.2446, 1.86, 12.0), (0.2507, 2.166, 12.0), (-0.3736, 2.136, 12.0), (-0.3369, 1.725, 12.0), (-0.5817, 1.701, 12.0), (0.2629, 1.774, 12.0), (0.7832, 1.83, 12.0), (1.095, -1.323, 12.0), (0.9301, -1.341, 12.0), (0.9362, -1.408, 12.0), (0.6485, -1.433, 12.0), (0.6975, -1.806, 12.0), (-0.005005, -1.876, 12.0), (-0.04836, -1.441, 12.0), (-0.2573, -1.457, 12.0)], [], [(4, 5, 6, 7, 8, 9, 10, 11, 12, 13, 14, 15, 0, 3, 2, 1), (16, 18, 19, 20, 21, 31, 30, 29, 28, 27, 26, 25, 24, 23, 22, 17), (13, 12, 28, 29), (6, 5, 17, 22), (14, 13, 29, 30), (7, 6, 22, 23), (15, 14, 30, 31), (8, 7, 23, 24), (5, 4, 16, 17), (0, 15, 31, 21), (9, 8, 24, 25), (4, 1, 18, 16), (10, 9, 25, 26), (1, 2, 19, 18), (11, 10, 26, 27), (2, 3, 20, 19), (12, 11, 27, 28), (3, 0, 21, 20)])
me_plane_008.polygons.foreach_set('material_index', [0, 1, 0, 0, 0, 0, 0, 0, 0, 0, 0, 0, 0, 0, 0, 0, 0, 0])
_uv = me_plane_008.uv_layers.new(name='UVMap')
_uv.uv.foreach_set('vector', [0.0, 0.0, 0.0, 0.0, 0.0, 0.0, 0.0, 0.0, 0.0, 0.0, 0.0, 0.0, 0.0, 0.0, 0.0, 0.0, 0.0, 0.0, 0.0, 0.0, 0.0, 0.0, 0.0, 0.0, 0.0, 0.0, 0.0, 0.0, 0.0, 0.0, 0.0, 0.0, 0.6011, 0.874, 0.5881, 0.9333, 0.3858, 0.9273, 0.3977, 0.8439, 0.3224, 0.8386, 0.4167, 0.2118, 0.4867, 0.2134, 0.4986, 0.1285, 0.7143, 0.1378, 0.707, 0.2144, 0.7895, 0.2184, 0.7897, 0.2381, 0.8462, 0.2428, 0.7481, 0.8642, 0.5805, 0.8545, 0.577, 0.8733, 0.0, 0.0, 0.0, 0.0, 0.0, 0.0, 0.0, 0.0, 0.0, 0.0, 0.0, 0.0, 0.0, 0.0, 0.0, 0.0, 0.0, 0.0, 0.0, 0.0, 0.0, 0.0, 0.0, 0.0, 0.0, 0.0, 0.0, 0.0, 0.0, 0.0, 0.0, 0.0, 0.0, 0.0, 0.0, 0.0, 0.0, 0.0, 0.0, 0.0, 0.0, 0.0, 0.0, 0.0, 0.0, 0.0, 0.0, 0.0, 0.0, 0.0, 0.0, 0.0, 0.0, 0.0, 0.0, 0.0, 0.0, 0.0, 0.0, 0.0, 0.0, 0.0, 0.0, 0.0, 0.0, 0.0, 0.0, 0.0, 0.0, 0.0, 0.0, 0.0, 0.0, 0.0, 0.0, 0.0, 0.0, 0.0, 0.0, 0.0, 0.0, 0.0, 0.0, 0.0, 0.0, 0.0, 0.0, 0.0, 0.0, 0.0, 0.0, 0.0, 0.0, 0.0, 0.0, 0.0, 0.0, 0.0, 0.0, 0.0, 0.0, 0.0, 0.0, 0.0, 0.0, 0.0, 0.0, 0.0, 0.0, 0.0, 0.0, 0.0, 0.0, 0.0, 0.0, 0.0, 0.0, 0.0, 0.0, 0.0, 0.0, 0.0, 0.0, 0.0, 0.0, 0.0, 0.0, 0.0])
me_plane_008.materials.append(mat_material_002)
me_plane_008.materials.append(mat_parul_institute_of_ayurved)
me_plane_008.update()
me_plane_022 = bpy.data.meshes.new('Plane.022')
me_plane_022.from_pydata([(-0.2116, 1.437, 0.0), (-0.08915, 1.269, 0.0), (-0.1249, 1.498, 0.0), (-0.3689, 1.873, 0.0), (-0.08915, 1.269, 0.0), (-0.1657, 1.218, 0.0), (1.007, -0.5011, 0.0), (0.6147, -0.7765, 0.0), (0.6963, -0.9091, 0.0), (0.6147, -0.9601, 0.0), (0.7116, -1.108, 0.0), (0.6351, -1.169, 0.0), (0.9054, -1.496, 0.0), (0.7626, -1.593, 0.0), (0.6504, -1.455, 0.0), (0.4974, -1.562, 0.0), (-0.9511, 0.5139, 0.0), (-0.9294, 0.5284, 0.0), (-1.13, 0.8324, 0.0), (-0.9795, 0.9239, 0.0), (-1.234, 1.285, 0.0), (-0.1657, 1.218, 0.0), (-0.2116, 1.437, 0.0), (-0.1249, 1.498, 0.0), (-0.3689, 1.873, 0.0), (1.007, -0.5011, 0.0), (0.6147, -0.7765, 0.0), (0.6963, -0.9091, 0.0), (0.6147, -0.9601, 0.0), (0.7116, -1.108, 0.0), (0.6351, -1.169, 0.0), (0.9054, -1.496, 0.0), (0.7626, -1.593, 0.0), (0.6504, -1.455, 0.0), (0.4974, -1.562, 0.0), (-0.9511, 0.5139, 0.0), (-0.9294, 0.5284, 0.0), (-1.13, 0.8324, 0.0), (-0.9795, 0.9239, 0.0), (-1.234, 1.285, 0.0), (-0.08915, 1.269, 12.0), (-0.1657, 1.218, 12.0), (-0.2116, 1.437, 12.0), (-0.1249, 1.498, 12.0), (-0.3689, 1.873, 12.0), (1.007, -0.5011, 12.0), (0.6147, -0.7765, 12.0), (0.6963, -0.9091, 12.0), (0.6147, -0.9601, 12.0), (0.7116, -1.108, 12.0), (0.6351, -1.169, 12.0), (0.9054, -1.496, 12.0), (0.7626, -1.593, 12.0), (0.6504, -1.455, 12.0), (0.4974, -1.562, 12.0), (-0.9511, 0.5139, 12.0), (-0.9294, 0.5284, 12.0), (-1.13, 0.8324, 12.0), (-0.9795, 0.9239, 12.0), (-1.234, 1.285, 12.0)], [], [(26, 25, 45, 46), (4, 5, 6, 7, 8, 9, 10, 11, 12, 13, 14, 15, 16, 17, 18, 19, 20, 3, 2, 0), (15, 14, 33, 34), (8, 7, 26, 27), (5, 4, 1, 21), (16, 15, 34, 35), (9, 8, 27, 28), (4, 0, 22, 1), (17, 16, 35, 36), (10, 9, 28, 29), (0, 2, 23, 22), (18, 17, 36, 37), (11, 10, 29, 30), (2, 3, 24, 23), (19, 18, 37, 38), (12, 11, 30, 31), (20, 19, 38, 39), (13, 12, 31, 32), (6, 5, 21, 25), (3, 20, 39, 24), (14, 13, 32, 33), (7, 6, 25, 26), (40, 42, 43, 44, 59, 58, 57, 56, 55, 54, 53, 52, 51, 50, 49, 48, 47, 46, 45, 41), (34, 33, 53, 54), (27, 26, 46, 47), (21, 1, 40, 41), (35, 34, 54, 55), (28, 27, 47, 48), (36, 35, 55, 56), (29, 28, 48, 49), (1, 22, 42, 40), (37, 36, 56, 57), (30, 29, 49, 50), (22, 23, 43, 42), (38, 37, 57, 58), (31, 30, 50, 51), (23, 24, 44, 43), (39, 38, 58, 59), (32, 31, 51, 52), (25, 21, 41, 45), (24, 39, 59, 44), (33, 32, 52, 53)])
me_plane_022.polygons.foreach_set('material_index', [0, 0, 0, 0, 0, 0, 0, 0, 0, 0, 0, 0, 0, 0, 0, 0, 0, 0, 0, 0, 0, 0, 1, 0, 0, 0, 0, 0, 0, 0, 0, 0, 0, 0, 0, 0, 0, 0, 0, 0, 0, 0])
_uv = me_plane_022.uv_layers.new(name='UVMap')
_uv.uv.foreach_set('vector', [0.0, 0.0, 0.0, 0.0, 0.0, 0.0, 0.0, 0.0, 0.0, 0.0, 0.0, 0.0, 0.0, 0.0, 0.0, 0.0, 0.0, 0.0, 0.0, 0.0, 0.0, 0.0, 0.0, 0.0, 0.0, 0.0, 0.0, 0.0, 0.0, 0.0, 0.0, 0.0, 0.0, 0.0, 0.0, 0.0, 0.0, 0.0, 0.0, 0.0, 0.0, 0.0, 0.0, 0.0, 0.0, 0.0, 0.0, 0.0, 0.0, 0.0, 0.0, 0.0, 0.0, 0.0, 0.0, 0.0, 0.0, 0.0, 0.0, 0.0, 0.0, 0.0, 0.0, 0.0, 0.0, 0.0, 0.0, 0.0, 0.0, 0.0, 0.0, 0.0, 0.0, 0.0, 0.0, 0.0, 0.0, 0.0, 0.0, 0.0, 0.0, 0.0, 0.0, 0.0, 0.0, 0.0, 0.0, 0.0, 0.0, 0.0, 0.0, 0.0, 0.0, 0.0, 0.0, 0.0, 0.0, 0.0, 0.0, 0.0, 0.0, 0.0, 0.0, 0.0, 0.0, 0.0, 0.0, 0.0, 0.0, 0.0, 0.0, 0.0, 0.0, 0.0, 0.0, 0.0, 0.0, 0.0, 0.0, 0.0, 0.0, 0.0, 0.0, 0.0, 0.0, 0.0, 0.0, 0.0, 0.0, 0.0, 0.0, 0.0, 0.0, 0.0, 0.0, 0.0, 0.0, 0.0, 0.0, 0.0, 0.0, 0.0, 0.0, 0.0, 0.0, 0.0, 0.0, 0.0, 0.0, 0.0, 0.0, 0.0, 0.0, 0.0, 0.0, 0.0, 0.0, 0.0, 0.0, 0.0, 0.0, 0.0, 0.0, 0.0, 0.0, 0.0, 0.0, 0.0, 0.0, 0.0, 0.0, 0.0, 0.0, 0.0, 0.0, 0.0, 0.0, 0.0, 0.0, 0.0, 0.0, 0.0, 0.0, 0.0, 0.0, 0.0, 0.0, 0.0, 0.0, 0.0, 0.0, 0.0, 0.0, 0.0, 0.0, 0.0, 0.0, 0.0, 0.0, 0.0, 0.0, 0.0, 0.0, 0.0, 0.0, 0.0, 0.0, 0.0, 0.4798, 0.8262, 0.4569, 0.8651, 0.4746, 0.8798, 0.4246, 0.9823, 0.2517, 0.8293, 0.3205, 0.7083, 0.2878, 0.6848, 0.3142, 0.6355, 0.3083, 0.6311, 0.5994, 0.09898, 0.6319, 0.1243, 0.649, 0.09, 0.6827, 0.1179, 0.6297, 0.2037, 0.6442, 0.2139, 0.6233, 0.2524, 0.6394, 0.2651, 0.6233, 0.3029, 0.7035, 0.3705, 0.467, 0.8124, 0.0, 0.0, 0.0, 0.0, 0.0, 0.0, 0.0, 0.0, 0.0, 0.0, 0.0, 0.0, 0.0, 0.0, 0.0, 0.0, 0.0, 0.0, 0.0, 0.0, 0.0, 0.0, 0.0, 0.0, 0.0, 0.0, 0.0, 0.0, 0.0, 0.0, 0.0, 0.0, 0.0, 0.0, 0.0, 0.0, 0.0, 0.0, 0.0, 0.0, 0.0, 0.0, 0.0, 0.0, 0.0, 0.0, 0.0, 0.0, 0.0, 0.0, 0.0, 0.0, 0.0, 0.0, 0.0, 0.0, 0.0, 0.0, 0.0, 0.0, 0.0, 0.0, 0.0, 0.0, 0.0, 0.0, 0.0, 0.0, 0.0, 0.0, 0.0, 0.0, 0.0, 0.0, 0.0, 0.0, 0.0, 0.0, 0.0, 0.0, 0.0, 0.0, 0.0, 0.0, 0.0, 0.0, 0.0, 0.0, 0.0, 0.0, 0.0, 0.0, 0.0, 0.0, 0.0, 0.0, 0.0, 0.0, 0.0, 0.0, 0.0, 0.0, 0.0, 0.0, 0.0, 0.0, 0.0, 0.0, 0.0, 0.0, 0.0, 0.0, 0.0, 0.0, 0.0, 0.0, 0.0, 0.0, 0.0, 0.0, 0.0, 0.0, 0.0, 0.0, 0.0, 0.0, 0.0, 0.0, 0.0, 0.0, 0.0, 0.0, 0.0, 0.0, 0.0, 0.0, 0.0, 0.0, 0.0, 0.0, 0.0, 0.0, 0.0, 0.0, 0.0, 0.0, 0.0, 0.0, 0.0, 0.0, 0.0, 0.0])
me_plane_022.materials.append(mat_material_003)
me_plane_022.materials.append(mat_parul_institutee_of_management_and_research)
me_plane_022.update()
me_plane_023 = bpy.data.meshes.new('Plane.023')
me_plane_023.from_pydata([(-1.038, 0.7083, 0.0), (-1.263, 0.6592, 0.0), (-1.254, 0.6, 0.0), (-1.03, 0.6423, 0.0), (0.8646, 1.136, 0.0), (1.362, -0.9245, 0.0), (1.052, -1.016, 0.0), (1.027, -0.9601, 0.0), (0.8392, -1.001, 0.0), (0.8545, -1.041, 0.0), (0.4636, -1.138, 0.0), (0.4129, -0.8991, 0.0), (0.4738, -0.8839, 0.0), (0.2505, 0.08044, 0.0), (-0.9068, -0.219, 0.0), (-0.9778, 0.02968, 0.0), (-1.201, -0.03122, 0.0), (-1.351, 0.5873, 0.0), (-1.03, 0.6423, 12.0), (0.8646, 1.136, 12.0), (-1.038, 0.7083, 12.0), (-1.263, 0.6592, 12.0), (-1.254, 0.6, 12.0), (1.362, -0.9245, 12.0), (1.052, -1.016, 12.0), (1.027, -0.9601, 12.0), (0.8392, -1.001, 12.0), (0.8545, -1.041, 12.0), (0.4636, -1.138, 12.0), (0.4129, -0.8991, 12.0), (0.4738, -0.8839, 12.0), (0.2505, 0.08044, 12.0), (-0.9068, -0.219, 12.0), (-0.9778, 0.02968, 12.0), (-1.201, -0.03122, 12.0), (-1.351, 0.5873, 12.0)], [], [(3, 4, 5, 6, 7, 8, 9, 10, 11, 12, 13, 14, 15, 16, 17, 2, 1, 0), (18, 20, 21, 22, 35, 34, 33, 32, 31, 30, 29, 28, 27, 26, 25, 24, 23, 19), (16, 15, 33, 34), (9, 8, 26, 27), (3, 0, 20, 18), (17, 16, 34, 35), (10, 9, 27, 28), (0, 1, 21, 20), (2, 17, 35, 22), (11, 10, 28, 29), (1, 2, 22, 21), (12, 11, 29, 30), (5, 4, 19, 23), (13, 12, 30, 31), (6, 5, 23, 24), (14, 13, 31, 32), (7, 6, 24, 25), (15, 14, 32, 33), (8, 7, 25, 26), (4, 3, 18, 19)])
me_plane_023.polygons.foreach_set('material_index', [0, 1, 0, 0, 0, 0, 0, 0, 0, 0, 0, 0, 0, 0, 0, 0, 0, 0, 0, 0])
_uv = me_plane_023.uv_layers.new(name='UVMap')
_uv.uv.foreach_set('vector', [0.0, 0.0, 0.0, 0.0, 0.0, 0.0, 0.0, 0.0, 0.0, 0.0, 0.0, 0.0, 0.0, 0.0, 0.0, 0.0, 0.0, 0.0, 0.0, 0.0, 0.0, 0.0, 0.0, 0.0, 0.0, 0.0, 0.0, 0.0, 0.0, 0.0, 0.0, 0.0, 0.0, 0.0, 0.0, 0.0, 0.2952, 0.6883, 0.293, 0.7003, 0.2479, 0.6879, 0.2492, 0.6697, 0.2317, 0.6628, 0.2623, 0.4958, 0.3062, 0.5081, 0.3186, 0.4408, 0.5501, 0.5226, 0.5957, 0.2442, 0.5834, 0.2401, 0.5929, 0.1772, 0.671, 0.1994, 0.6691, 0.2147, 0.7032, 0.2263, 0.708, 0.2096, 0.7747, 0.2312, 0.6713, 0.8271, 0.0, 0.0, 0.0, 0.0, 0.0, 0.0, 0.0, 0.0, 0.0, 0.0, 0.0, 0.0, 0.0, 0.0, 0.0, 0.0, 0.0, 0.0, 0.0, 0.0, 0.0, 0.0, 0.0, 0.0, 0.0, 0.0, 0.0, 0.0, 0.0, 0.0, 0.0, 0.0, 0.0, 0.0, 0.0, 0.0, 0.0, 0.0, 0.0, 0.0, 0.0, 0.0, 0.0, 0.0, 0.0, 0.0, 0.0, 0.0, 0.0, 0.0, 0.0, 0.0, 0.0, 0.0, 0.0, 0.0, 0.0, 0.0, 0.0, 0.0, 0.0, 0.0, 0.0, 0.0, 0.0, 0.0, 0.0, 0.0, 0.0, 0.0, 0.0, 0.0, 0.0, 0.0, 0.0, 0.0, 0.0, 0.0, 0.0, 0.0, 0.0, 0.0, 0.0, 0.0, 0.0, 0.0, 0.0, 0.0, 0.0, 0.0, 0.0, 0.0, 0.0, 0.0, 0.0, 0.0, 0.0, 0.0, 0.0, 0.0, 0.0, 0.0, 0.0, 0.0, 0.0, 0.0, 0.0, 0.0, 0.0, 0.0, 0.0, 0.0, 0.0, 0.0, 0.0, 0.0, 0.0, 0.0, 0.0, 0.0, 0.0, 0.0, 0.0, 0.0, 0.0, 0.0, 0.0, 0.0, 0.0, 0.0, 0.0, 0.0, 0.0, 0.0, 0.0, 0.0, 0.0, 0.0, 0.0, 0.0, 0.0, 0.0, 0.0, 0.0])
me_plane_023.materials.append(mat_material_002)
me_plane_023.materials.append(mat_kalpna_bhavan_b)
me_plane_023.update()
me_plane_024 = bpy.data.meshes.new('Plane.024')
me_plane_024.from_pydata([(-0.8432, 1.108, 0.0), (-1.061, 1.031, 0.0), (-1.138, 1.278, 0.0), (-0.9215, 1.332, 0.0), (-0.6226, 1.436, 0.0), (-0.5337, 1.19, 0.0), (-0.3807, 1.243, 0.0), (-0.2383, 0.8093, 0.0), (0.5017, 1.051, 0.0), (0.7323, 0.3425, 0.0), (1.524, -0.1669, 0.0), (1.538, 0.3544, 0.0), (0.7832, 0.4154, 0.0), (1.492, 0.4463, 0.0), (0.9048, 0.5414, 0.0), (1.051, 0.6112, 0.0), (1.208, 0.618, 0.0), (1.36, 0.5612, 0.0), (1.509, -0.1105, 0.0), (1.548, 0.002635, 0.0), (1.578, 0.1832, 0.0), (1.758, -0.08683, 0.0), (2.022, -0.8815, 0.0), (-0.9327, -1.864, 0.0), (-1.876, 1.02, 0.0), (-0.9215, 1.332, 12.0), (-0.6226, 1.436, 12.0), (-0.8432, 1.108, 12.0), (-1.061, 1.031, 12.0), (-1.138, 1.278, 12.0), (-0.5337, 1.19, 12.0), (-0.3807, 1.243, 12.0), (-0.2383, 0.8093, 12.0), (0.5017, 1.051, 12.0), (0.7323, 0.3425, 12.0), (0.7832, 0.4154, 12.0), (0.9048, 0.5414, 12.0), (1.051, 0.6112, 12.0), (1.208, 0.618, 12.0), (1.36, 0.5612, 12.0), (1.492, 0.4463, 12.0), (1.538, 0.3544, 12.0), (1.509, -0.1105, 12.0), (1.548, 0.002635, 12.0), (1.578, 0.1832, 12.0), (1.524, -0.1669, 12.0), (1.758, -0.08683, 12.0), (2.022, -0.8815, 12.0), (-0.9327, -1.864, 12.0), (-1.876, 1.02, 12.0)], [], [(3, 4, 5, 6, 7, 8, 9, 12, 14, 15, 16, 17, 13, 11, 20, 19, 18, 10, 21, 22, 23, 24, 2, 1, 0), (25, 27, 28, 29, 49, 48, 47, 46, 45, 42, 43, 44, 41, 40, 39, 38, 37, 36, 35, 34, 33, 32, 31, 30, 26), (2, 24, 49, 29), (0, 1, 28, 27), (19, 20, 44, 43), (15, 14, 36, 37), (1, 2, 29, 28), (10, 18, 42, 45), (16, 15, 37, 38), (5, 4, 26, 30), (20, 11, 41, 44), (17, 16, 38, 39), (6, 5, 30, 31), (21, 10, 45, 46), (13, 17, 39, 40), (7, 6, 31, 32), (22, 21, 46, 47), (12, 9, 34, 35), (8, 7, 32, 33), (23, 22, 47, 48), (4, 3, 25, 26), (11, 13, 40, 41), (9, 8, 33, 34), (24, 23, 48, 49), (3, 0, 27, 25), (18, 19, 43, 42), (14, 12, 35, 36)])
me_plane_024.polygons.foreach_set('material_index', [0, 1, 0, 0, 0, 0, 0, 0, 0, 0, 0, 0, 0, 0, 0, 0, 0, 0, 0, 0, 0, 0, 0, 0, 0, 0, 0])
_uv = me_plane_024.uv_layers.new(name='UVMap')
_uv.uv.foreach_set('vector', [0.0, 0.0, 0.0, 0.0, 0.0, 0.0, 0.0, 0.0, 0.0, 0.0, 0.0, 0.0, 0.0, 0.0, 0.0, 0.0, 0.0, 0.0, 0.0, 0.0, 0.0, 0.0, 0.0, 0.0, 0.0, 0.0, 0.0, 0.0, 0.0, 0.0, 0.0, 0.0, 0.0, 0.0, 0.0, 0.0, 0.0, 0.0, 0.0, 0.0, 0.0, 0.0, 0.0, 0.0, 0.0, 0.0, 0.0, 0.0, 0.0, 0.0, 0.315, 0.8115, 0.3311, 0.751, 0.2872, 0.7351, 0.2728, 0.7956, 0.125, 0.7387, 0.3107, 0.06844, 0.9031, 0.2959, 0.8511, 0.4815, 0.8055, 0.4632, 0.8007, 0.4737, 0.809, 0.4994, 0.8142, 0.5306, 0.8117, 0.571, 0.7963, 0.6053, 0.7747, 0.6309, 0.7369, 0.6413, 0.7047, 0.6385, 0.6741, 0.6214, 0.6548, 0.5955, 0.6464, 0.5796, 0.6014, 0.7443, 0.4518, 0.6875, 0.4258, 0.7894, 0.393, 0.7767, 0.3762, 0.8328, 0.0, 0.0, 0.0, 0.0, 0.0, 0.0, 0.0, 0.0, 0.0, 0.0, 0.0, 0.0, 0.0, 0.0, 0.0, 0.0, 0.0, 0.0, 0.0, 0.0, 0.0, 0.0, 0.0, 0.0, 0.0, 0.0, 0.0, 0.0, 0.0, 0.0, 0.0, 0.0, 0.0, 0.0, 0.0, 0.0, 0.0, 0.0, 0.0, 0.0, 0.0, 0.0, 0.0, 0.0, 0.0, 0.0, 0.0, 0.0, 0.0, 0.0, 0.0, 0.0, 0.0, 0.0, 0.0, 0.0, 0.0, 0.0, 0.0, 0.0, 0.0, 0.0, 0.0, 0.0, 0.0, 0.0, 0.0, 0.0, 0.0, 0.0, 0.0, 0.0, 0.0, 0.0, 0.0, 0.0, 0.0, 0.0, 0.0, 0.0, 0.0, 0.0, 0.0, 0.0, 0.0, 0.0, 0.0, 0.0, 0.0, 0.0, 0.0, 0.0, 0.0, 0.0, 0.0, 0.0, 0.0, 0.0, 0.0, 0.0, 0.0, 0.0, 0.0, 0.0, 0.0, 0.0, 0.0, 0.0, 0.0, 0.0, 0.0, 0.0, 0.0, 0.0, 0.0, 0.0, 0.0, 0.0, 0.0, 0.0, 0.0, 0.0, 0.0, 0.0, 0.0, 0.0, 0.0, 0.0, 0.0, 0.0, 0.0, 0.0, 0.0, 0.0, 0.0, 0.0, 0.0, 0.0, 0.0, 0.0, 0.0, 0.0, 0.0, 0.0, 0.0, 0.0, 0.0, 0.0, 0.0, 0.0, 0.0, 0.0, 0.0, 0.0, 0.0, 0.0, 0.0, 0.0, 0.0, 0.0, 0.0, 0.0, 0.0, 0.0, 0.0, 0.0, 0.0, 0.0, 0.0, 0.0, 0.0, 0.0, 0.0, 0.0, 0.0, 0.0, 0.0, 0.0, 0.0, 0.0, 0.0, 0.0, 0.0, 0.0, 0.0, 0.0, 0.0, 0.0, 0.0, 0.0, 0.0, 0.0, 0.0, 0.0, 0.0, 0.0, 0.0, 0.0, 0.0, 0.0])
me_plane_024.materials.append(mat_material_002)
me_plane_024.materials.append(mat_parul_institute_of_architecture_and_research)
me_plane_024.update()
me_plane_006 = bpy.data.meshes.new('Plane.006')
me_plane_006.from_pydata([(-1.0, -1.0, 0.0), (1.0, -1.0, 0.0), (-1.0, 1.0, 0.0), (1.0, 1.0, 0.0)], [], [(0, 1, 3, 2)])
_uv = me_plane_006.uv_layers.new(name='UVMap')
_uv.uv.foreach_set('vector', [0.0, 0.0, 1.0, 0.0, 1.0, 1.0, 0.0, 1.0])
me_plane_006.update()
me_plane_009 = bpy.data.meshes.new('Plane.009')
me_plane_009.from_pydata([(-1.0, -1.0, 0.0), (1.0, -1.0, 0.0), (-1.0, 1.0, 0.0), (1.0, 1.0, 0.0)], [], [(0, 1, 3, 2)])
_uv = me_plane_009.uv_layers.new(name='UVMap')
_uv.uv.foreach_set('vector', [0.0, 0.0, 1.0, 0.0, 1.0, 1.0, 0.0, 1.0])
me_plane_009.update()
me_plane_010 = bpy.data.meshes.new('Plane.010')
me_plane_010.from_pydata([(-1.0, -1.0, 0.0), (1.0, -1.0, 0.0), (-1.0, 1.0, 0.0), (1.0, 1.0, 0.0)], [], [(0, 1, 3, 2)])
_uv = me_plane_010.uv_layers.new(name='UVMap')
_uv.uv.foreach_set('vector', [0.0, 0.0, 1.0, 0.0, 1.0, 1.0, 0.0, 1.0])
me_plane_010.update()
me_plane_011 = bpy.data.meshes.new('Plane.011')
me_plane_011.from_pydata([(-1.0, -1.0, 0.0), (1.0, -1.0, 0.0), (-1.0, 1.0, 0.0), (1.0, 1.0, 0.0)], [], [(0, 1, 3, 2)])
_uv = me_plane_011.uv_layers.new(name='UVMap')
_uv.uv.foreach_set('vector', [0.0, 0.0, 1.0, 0.0, 1.0, 1.0, 0.0, 1.0])
me_plane_011.update()
me_plane_012 = bpy.data.meshes.new('Plane.012')
me_plane_012.from_pydata([(-1.0, -1.0, 0.0), (1.0, -1.0, 0.0), (-1.0, 1.0, 0.0), (1.0, 1.0, 0.0)], [], [(0, 1, 3, 2)])
_uv = me_plane_012.uv_layers.new(name='UVMap')
_uv.uv.foreach_set('vector', [0.0, 0.0, 1.0, 0.0, 1.0, 1.0, 0.0, 1.0])
me_plane_012.update()
me_plane_013 = bpy.data.meshes.new('Plane.013')
me_plane_013.from_pydata([(-1.0, -1.0, 0.0), (1.0, -1.0, 0.0), (-1.0, 1.0, 0.0), (1.0, 1.0, 0.0)], [], [(0, 1, 3, 2)])
_uv = me_plane_013.uv_layers.new(name='UVMap')
_uv.uv.foreach_set('vector', [0.0, 0.0, 1.0, 0.0, 1.0, 1.0, 0.0, 1.0])
me_plane_013.update()
me_plane_014 = bpy.data.meshes.new('Plane.014')
me_plane_014.from_pydata([(-1.0, -1.0, 0.0), (1.0, -1.0, 0.0), (-1.0, 1.0, 0.0), (1.0, 1.0, 0.0)], [], [(0, 1, 3, 2)])
_uv = me_plane_014.uv_layers.new(name='UVMap')
_uv.uv.foreach_set('vector', [0.0, 0.0, 1.0, 0.0, 1.0, 1.0, 0.0, 1.0])
me_plane_014.update()
me_plane_015 = bpy.data.meshes.new('Plane.015')
me_plane_015.from_pydata([(-1.0, -1.0, 0.0), (1.0, -1.0, 0.0), (-1.0, 1.0, 0.0), (1.0, 1.0, 0.0)], [], [(0, 1, 3, 2)])
_uv = me_plane_015.uv_layers.new(name='UVMap')
_uv.uv.foreach_set('vector', [0.0, 0.0, 1.0, 0.0, 1.0, 1.0, 0.0, 1.0])
me_plane_015.update()
me_plane_016 = bpy.data.meshes.new('Plane.016')
me_plane_016.from_pydata([(-1.0, -1.0, 0.0), (1.0, -1.0, 0.0), (-1.0, 1.0, 0.0), (1.0, 1.0, 0.0), (0.2486, -7.307, 0.0), (0.2486, -5.307, 0.0)], [], [(4, 1, 3, 5), (0, 4, 5, 2)])
_uv = me_plane_016.uv_layers.new(name='UVMap')
_uv.uv.foreach_set('vector', [0.552, 0.0, 1.0, 0.0, 1.0, 1.0, 0.552, 1.0, 0.0, 0.0, 0.552, 0.0, 0.552, 1.0, 0.0, 1.0])
me_plane_016.update()
me_plane_017 = bpy.data.meshes.new('Plane.017')
me_plane_017.from_pydata([(-1.0, -1.0, 0.0), (1.0, -1.0, 0.0), (-1.0, 1.0, 0.0), (1.0, 1.0, 0.0)], [], [(0, 1, 3, 2)])
_uv = me_plane_017.uv_layers.new(name='UVMap')
_uv.uv.foreach_set('vector', [0.0, 0.0, 1.0, 0.0, 1.0, 1.0, 0.0, 1.0])
me_plane_017.update()
me_plane_018 = bpy.data.meshes.new('Plane.018')
me_plane_018.from_pydata([(-1.0, -1.0, 0.0), (1.0, -1.0, 0.0), (-1.0, 1.0, 0.0), (1.0, 1.0, 0.0)], [], [(0, 1, 3, 2)])
_uv = me_plane_018.uv_layers.new(name='UVMap')
_uv.uv.foreach_set('vector', [0.0, 0.0, 1.0, 0.0, 1.0, 1.0, 0.0, 1.0])
me_plane_018.update()
me_plane_019 = bpy.data.meshes.new('Plane.019')
me_plane_019.from_pydata([(-1.0, -1.0, 0.0), (1.0, -1.0, 0.0), (-1.0, 1.0, 0.0), (1.0, 1.0, 0.0)], [], [(0, 1, 3, 2)])
_uv = me_plane_019.uv_layers.new(name='UVMap')
_uv.uv.foreach_set('vector', [0.0, 0.0, 1.0, 0.0, 1.0, 1.0, 0.0, 1.0])
me_plane_019.update()
me_plane_020 = bpy.data.meshes.new('Plane.020')
me_plane_020.from_pydata([(-1.0, -1.0, 0.0), (1.0, -1.0, 0.0), (-1.0, 1.0, 0.0), (1.0, 1.0, 0.0)], [], [(0, 1, 3, 2)])
_uv = me_plane_020.uv_layers.new(name='UVMap')
_uv.uv.foreach_set('vector', [0.0, 0.0, 1.0, 0.0, 1.0, 1.0, 0.0, 1.0])
me_plane_020.update()

# ---- objects
ob_camera = bpy.data.objects.new('Camera', cam_camera_001)
ob_cv_raman_and_n_block = bpy.data.objects.new('Cv Raman and N Block]', me_plane_002)
ob_tagore_b_hostel = bpy.data.objects.new('Tagore B Hostel', me_plane_003)
ob_a_block_1 = bpy.data.objects.new('A Block 1', me_plane_007)
ob_d_block = bpy.data.objects.new('D Block', me_plane)
ob_d_block_right = bpy.data.objects.new('D Block Right', me_plane_001)
ob_d_block_right_001 = bpy.data.objects.new('D Block Right.001', me_plane_004)
ob_admin_cell = bpy.data.objects.new('Admin Cell', me_plane_005)
ob_pica_building = bpy.data.objects.new('PICA Building', me_plane_021)
ob_parul_institute_of_ayurved = bpy.data.objects.new('Parul Institute of Ayurved', me_plane_008)
ob_parul_institute_of_management_and_research = bpy.data.objects.new('Parul Institute of Management and Research', me_plane_022)
ob_kalpna_bhavan_b = bpy.data.objects.new('Kalpna Bhavan B', me_plane_023)
ob_empty = bpy.data.objects.new('Empty', img_parul_institute_of_architecture_and_research_png)
ob_plane_013 = bpy.data.objects.new('Plane.013', me_plane_024)
ob_plane = bpy.data.objects.new('Plane', me_plane_006)
ob_plane_001 = bpy.data.objects.new('Plane.001', me_plane_009)
ob_plane_002 = bpy.data.objects.new('Plane.002', me_plane_010)
ob_plane_003 = bpy.data.objects.new('Plane.003', me_plane_011)
ob_plane_004 = bpy.data.objects.new('Plane.004', me_plane_012)
ob_plane_005 = bpy.data.objects.new('Plane.005', me_plane_013)
ob_plane_006 = bpy.data.objects.new('Plane.006', me_plane_014)
ob_plane_007 = bpy.data.objects.new('Plane.007', me_plane_015)
ob_plane_008 = bpy.data.objects.new('Plane.008', me_plane_016)
ob_plane_009 = bpy.data.objects.new('Plane.009', me_plane_017)
ob_plane_010 = bpy.data.objects.new('Plane.010', me_plane_018)
ob_plane_011 = bpy.data.objects.new('Plane.011', me_plane_019)
ob_plane_012 = bpy.data.objects.new('Plane.012', me_plane_020)

# ---- transforms, parenting, visibility, modifiers, constraints
ob_camera.location = (96.03, -21.39, 60.52)
ob_camera.rotation_euler = (1.049, -5.187e-05, 1.351)
ob_camera.scale = (13.66, 13.66, 13.66)
ob_cv_raman_and_n_block.location = (-136.8, 355.3, 10.5)
ob_cv_raman_and_n_block.rotation_euler = (0.0, -0.0, -0.2609)
ob_cv_raman_and_n_block.scale = (2.812, 2.933, 1.0)
ob_tagore_b_hostel.location = (10.38, 401.4, 19.52)
ob_tagore_b_hostel.scale = (7.24, 6.92, 1.0)
ob_a_block_1.location = (-16.65, 0.0, 0.0)
ob_d_block.location = (-16.65, 0.0, 0.0)
ob_d_block_right.location = (-16.65, 0.0, 0.0)
ob_d_block_right_001.location = (-16.65, 0.0, 0.0)
ob_admin_cell.location = (-18.17, -1.819, 0.0)
ob_pica_building.location = (-122.0, -36.06, 14.9)
ob_pica_building.rotation_euler = (0.0, -0.0, 0.1356)
ob_pica_building.scale = (23.33, 18.24, 1.0)
ob_parul_institute_of_ayurved.location = (-63.26, 45.32, -0.1013)
ob_parul_institute_of_ayurved.rotation_euler = (0.0, -0.0, -0.09438)
ob_parul_institute_of_ayurved.scale = (16.1, 18.8, 1.0)
ob_parul_institute_of_management_and_research.location = (-206.6, 15.22, -0.1013)
ob_parul_institute_of_management_and_research.rotation_euler = (0.0, -0.0, 3.836e-05)
ob_parul_institute_of_management_and_research.scale = (20.63, 20.63, 1.0)
ob_kalpna_bhavan_b.location = (-224.9, 71.0, -0.1013)
ob_kalpna_bhavan_b.scale = (12.16, 13.63, 1.0)
ob_empty.location = (200.0, -0.0006123, -0.1013)
ob_empty.empty_display_type = 'IMAGE'
ob_empty.empty_display_size = 5.0
ob_empty.use_empty_image_alpha = True
ob_empty.color = (1.0, 1.0, 1.0, 0.33)
ob_plane_013.location = (-252.1, 108.8, -0.1013)
ob_plane_013.scale = (15.31, 17.73, 1.0)
ob_plane.location = (29.74, 0.0, 0.0)
ob_plane.scale = (32.75, 3.0, 1.0)
ob_plane_001.location = (62.17, -58.45, 0.0)
ob_plane_001.rotation_euler = (0.0, 0.0, 1.571)
ob_plane_001.scale = (55.5, 3.0, 1.0)
ob_plane_002.location = (62.17, 110.6, 0.0)
ob_plane_002.rotation_euler = (0.0, 0.0, 1.571)
ob_plane_002.scale = (107.0, 3.0, 1.0)
ob_plane_003.location = (12.44, 220.9, 0.0)
ob_plane_003.scale = (49.5, 3.0, 1.0)
ob_plane_004.location = (-40.46, 263.6, 0.0)
ob_plane_004.rotation_euler = (0.0, 0.0, 1.571)
ob_plane_004.scale = (42.5, 3.0, 1.0)
ob_plane_005.location = (-75.16, 307.0, 0.0)
ob_plane_005.scale = (31.5, 3.0, 1.0)
ob_plane_006.location = (-110.2, 354.2, 0.0)
ob_plane_006.rotation_euler = (0.0, 0.0, 1.571)
ob_plane_006.scale = (47.0, 3.0, 1.0)
ob_plane_007.location = (-21.03, -107.6, -0.275)
ob_plane_007.scale = (80.0, 3.0, 1.0)
ob_plane_008.location = (-164.5, 7.726, -0.275)
ob_plane_008.rotation_euler = (0.0, -0.0, -1.101)
ob_plane_008.scale = (132.2, 3.0, 1.0)
ob_plane_009.location = (-184.9, 152.0, -0.275)
ob_plane_009.rotation_euler = (0.0, -0.0, 0.5906)
ob_plane_009.scale = (46.5, 3.0, 1.0)
ob_plane_010.location = (-144.9, 201.6, -0.275)
ob_plane_010.rotation_euler = (0.0, -0.0, 1.571)
ob_plane_010.scale = (25.5, 3.0, 1.0)
ob_plane_011.location = (-124.0, 230.6, -0.275)
ob_plane_011.scale = (20.0, 3.0, 1.0)
ob_plane_012.location = (-106.3, 266.4, -0.275)
ob_plane_012.rotation_euler = (0.0, -0.0, 1.571)
ob_plane_012.scale = (21.5, 3.0, 1.0)

# ---- collection membership
scene.collection.objects.link(ob_camera)
col_collection.objects.link(ob_cv_raman_and_n_block)
col_collection.objects.link(ob_tagore_b_hostel)
col_collection.objects.link(ob_a_block_1)
col_collection.objects.link(ob_d_block)
col_collection.objects.link(ob_d_block_right)
col_collection.objects.link(ob_d_block_right_001)
col_collection.objects.link(ob_admin_cell)
col_collection.objects.link(ob_pica_building)
col_collection.objects.link(ob_parul_institute_of_ayurved)
col_collection.objects.link(ob_parul_institute_of_management_and_research)
col_collection.objects.link(ob_kalpna_bhavan_b)
col_collection.objects.link(ob_empty)
col_collection.objects.link(ob_plane_013)
col_roads.objects.link(ob_plane)
col_roads.objects.link(ob_plane_001)
col_roads.objects.link(ob_plane_002)
col_roads.objects.link(ob_plane_003)
col_roads.objects.link(ob_plane_004)
col_roads.objects.link(ob_plane_005)
col_roads.objects.link(ob_plane_006)
col_roads.objects.link(ob_plane_007)
col_roads.objects.link(ob_plane_008)
col_roads.objects.link(ob_plane_009)
col_roads.objects.link(ob_plane_010)
col_roads.objects.link(ob_plane_011)
col_roads.objects.link(ob_plane_012)

# ---- scene / render settings (as saved in the file)
scene.camera = ob_camera
scene.frame_start = 1; scene.frame_end = 250; scene.frame_set(1)
scene.render.engine = 'BLENDER_EEVEE_NEXT'
scene.render.bake_bias = 0.0
scene.render.bake_samples = 0
scene.cycles.sampling_pattern = 'TABULATED_SOBOL'
scene.eevee.use_volume_custom_range = False
bpy.context.view_layer.update()

# ---- added for rendering (the .blend has no usable light): sun
light_auto_sun = bpy.data.lights.new('AutoSun', 'SUN')
light_auto_sun.energy = 3.0
light_auto_sun.angle = 0.0523599
ob_auto_sun = bpy.data.objects.new('AutoSun', light_auto_sun)
scene.collection.objects.link(ob_auto_sun)
ob_auto_sun.rotation_euler = (0.872665, 0.174533, 0.523599)
bpy.context.view_layer.update()
